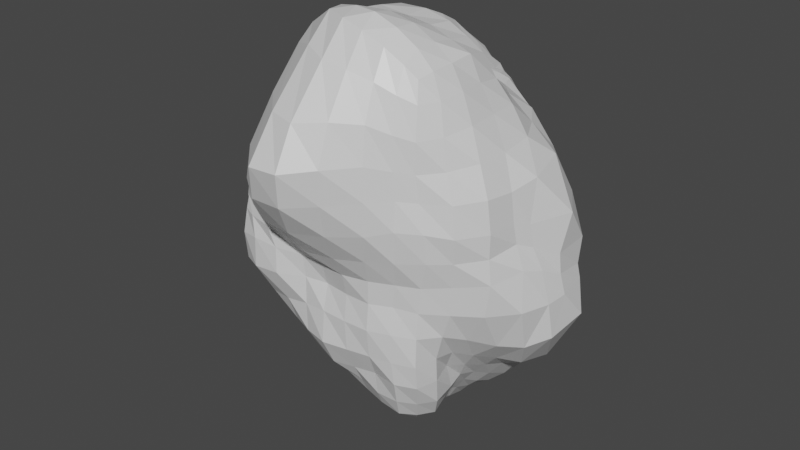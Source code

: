 # Source: rock3.blend  (saved by Blender 2.93.21; exported with 4.5.12 LTS)
import bpy
from mathutils import Matrix  # noqa: F401  (used for matrix-valued properties, if any)

bpy.ops.wm.read_factory_settings(use_empty=True)
scene = bpy.context.scene
scene.name = 'Scene'

# ---- collections
col_collection = bpy.data.collections.new('Collection'); scene.collection.children.link(col_collection)

# ---- materials (node trees are filled in below, after node groups)
mat_material = bpy.data.materials.new('Material')
mat_material.alpha_threshold = 0.0
mat_material.use_transparent_shadow = False
mat_material.line_color = (0.0, 0.0, 0.0, 1.0)

# ---- material node trees
mat_material.use_nodes = True; mat_material.node_tree.nodes.clear()
_N = mat_material.node_tree.nodes; _L = mat_material.node_tree.links
n0 = _N.new('ShaderNodeOutputMaterial'); n0.name = 'Material Output'; n0.location = (300, 300)
n1 = _N.new('ShaderNodeBsdfPrincipled'); n1.name = 'Principled BSDF'; n1.location = (10, 300)
n1.distribution = 'GGX'
n1.subsurface_method = 'BURLEY'
n1.inputs[2].default_value = 0.4
n1.inputs[3].default_value = 1.45
n1.inputs[27].default_value = (0.0, 0.0, 0.0, 1.0)
n1.inputs[28].default_value = 1.0
_L.new(n1.outputs[0], n0.inputs[0])
n0.is_active_output = True

# ---- world
world_world = bpy.data.worlds.new('World'); scene.world = world_world
world_world.use_nodes = True; world_world.node_tree.nodes.clear()
_N = world_world.node_tree.nodes; _L = world_world.node_tree.links
n0 = _N.new('ShaderNodeOutputWorld'); n0.name = 'World Output'; n0.location = (300, 300)
n1 = _N.new('ShaderNodeBackground'); n1.name = 'Background'; n1.location = (10, 300)
n1.inputs[0].default_value = (0.05088, 0.05088, 0.05088, 1.0)
_L.new(n1.outputs[0], n0.inputs[0])
n0.is_active_output = True
world_world.color = (0.05088, 0.05088, 0.05088)
world_world.use_sun_shadow = False
world_world.sun_shadow_jitter_overblur = 0.0

# ---- meshes
me_cube = bpy.data.meshes.new('Cube')
me_cube.from_pydata([(0.6469, 0.5944, 1.788), (0.7298, 0.6639, -1.691), (0.9658, -0.9582, 2.167), (0.7657, -0.6889, -1.457), (-0.7925, 0.6756, 1.859), (-1.182, 0.9658, -1.291), (-0.7505, -0.5707, 1.867), (-0.5151, -0.5144, -1.243), (0.6942, 0.7989, 1.638), (0.9373, 0.967, 1.133), (1.12, 1.049, 0.4883), (1.174, 1.059, -0.0945), (1.157, 1.079, -0.8309), (0.9913, 0.863, -1.383), (-0.6758, -0.6213, -1.073), (-0.8828, -0.8232, -0.6458), (-1.047, -1.135, -0.1035), (-1.013, -1.141, 0.4547), (-1.014, -0.9298, 0.9261), (-0.8379, -0.7551, 1.534), (1.044, -1.085, 1.675), (1.071, -1.072, 1.122), (1.129, -1.033, 0.5331), (1.007, -0.9891, -0.03425), (1.0, -1.009, -0.617), (0.9137, -0.8713, -1.138), (-0.8679, 0.8083, 1.56), (-1.017, 0.9702, 1.149), (-1.219, 0.9659, 0.5339), (-1.376, 0.9296, -0.06162), (-1.401, 1.001, -0.5903), (-1.281, 1.021, -1.003), (0.3704, 0.7943, -1.811), (-0.2524, 0.7573, -1.925), (-0.9355, 0.9659, -1.695), (0.6544, -1.022, 2.396), (0.1716, -0.9859, 2.544), (-0.4793, -0.6838, 2.309), (-0.2442, -0.5981, -1.294), (0.07487, -0.6882, -1.371), (0.4379, -0.721, -1.429), (-0.4996, 0.7159, 1.88), (-0.04655, 0.7733, 1.968), (0.4028, 0.7506, 1.915), (-0.9922, 1.307, -1.101), (-0.1871, 1.326, -1.43), (0.5238, 1.218, -1.422), (-0.769, 1.25, -0.5393), (-0.0888, 1.373, -0.6082), (0.5516, 1.342, -0.7201), (-0.7497, 1.247, -0.04437), (-0.06515, 1.424, -0.0566), (0.5031, 1.336, -0.04913), (-0.6451, 1.115, 0.503), (-0.01134, 0.8848, 0.4333), (0.509, 1.128, 0.502), (-0.5354, 1.051, 1.081), (-0.003162, 0.8493, 1.025), (0.4658, 1.039, 1.099), (-0.4789, 0.9259, 1.563), (-0.01006, 0.9695, 1.596), (0.4334, 0.9496, 1.606), (0.4876, -0.9539, -1.152), (0.04113, -0.9027, -1.103), (-0.3147, -0.7514, -1.081), (0.5205, -1.111, -0.6363), (-0.01776, -1.176, -0.6641), (-0.5098, -1.022, -0.6574), (0.5466, -1.141, -0.03542), (-0.002697, -1.095, -0.04013), (-0.535, -1.246, -0.05455), (0.6247, -1.276, 0.4855), (-0.02371, -1.384, 0.4212), (-0.6147, -1.259, 0.4352), (0.7497, -1.409, 1.145), (0.1803, -1.853, 1.087), (-0.5999, -1.485, 1.021), (0.7149, -1.338, 1.822), (0.2306, -1.708, 1.829), (-0.4117, -1.278, 1.834), (-1.26, 0.5041, -1.457), (-0.9196, -0.04112, -1.453), (-0.6844, -0.3649, -1.338), (0.6915, 0.3472, 1.857), (0.9219, 0.000291, 2.146), (1.003, -0.5559, 2.213), (-0.7681, -0.3592, 1.845), (-0.8033, -0.02362, 1.871), (-0.85, 0.4004, 1.934), (0.7439, -0.3592, -1.426), (0.7417, -0.007505, -1.485), (0.7426, 0.3739, -1.631), (1.078, 0.3554, -1.352), (0.9767, -0.04519, -1.17), (0.9799, -0.4212, -1.138), (1.564, 0.3621, -0.919), (1.316, -0.1605, -0.7996), (1.072, -0.5445, -0.6425), (1.784, 0.4959, -0.0208), (1.812, -0.08217, -0.04599), (1.48, -0.6205, -0.06019), (1.754, 0.5353, 0.3973), (1.655, -0.1555, 0.5262), (1.52, -0.6425, 0.5563), (1.331, 0.5995, 1.177), (1.609, -0.08609, 1.179), (1.502, -0.6731, 1.134), (0.8234, 0.5035, 1.69), (1.214, 0.06311, 1.718), (1.273, -0.6138, 1.735), (-0.9615, -0.4106, -1.112), (-1.223, 0.007656, -1.127), (-1.413, 0.497, -1.031), (-0.9702, -0.4173, -0.6855), (-1.228, 0.0395, -0.7087), (-1.4, 0.449, -0.6885), (-1.039, -0.5347, -0.1247), (-1.123, -0.03642, -0.1022), (-1.384, 0.4495, -0.05717), (-1.066, -0.6427, 0.4114), (-1.018, 0.02213, 0.4352), (-1.222, 0.4815, 0.5014), (-0.9955, -0.5442, 1.009), (-1.102, 0.07671, 1.09), (-1.182, 0.5777, 1.168), (-0.9582, -0.4348, 1.545), (-1.06, -0.01722, 1.594), (-1.092, 0.4776, 1.606), (-0.7231, 0.3828, -1.876), (-0.4659, -0.03463, -1.617), (-0.3082, -0.3595, -1.413), (-0.1503, 0.4316, -1.842), (-0.0259, 0.01563, -1.833), (0.09038, -0.391, -1.513), (0.3857, 0.4902, -1.833), (0.4923, 0.02311, -1.79), (0.455, -0.3749, -1.545), (0.4353, 0.4129, 2.085), (0.5395, 0.005952, 2.357), (0.6039, -0.5779, 2.489), (-0.01978, 0.4839, 2.201), (0.004891, -0.02029, 2.427), (0.07399, -0.5657, 2.526), (-0.537, 0.4414, 2.046), (-0.5302, -0.01715, 2.187), (-0.4968, -0.3798, 2.18), (-0.5913, -0.46, -1.284), (-1.094, 0.9903, -1.425), (0.8455, 0.7303, -1.604), (-0.7866, -0.6417, 1.755), (0.8432, -0.7777, -1.35), (-1.223, 1.004, -1.161), (-0.6836, -0.6083, 2.008), (0.9985, -0.8036, 2.204), (0.6239, -0.709, -1.458), (-0.8321, 0.5697, 1.907), (0.531, 0.6783, 1.859), (0.7361, 0.5415, -1.677), (0.6661, 0.7042, 1.736), (0.8062, 0.874, 1.403), (1.048, 1.04, 0.8202), (1.159, 1.044, 0.187), (1.194, 1.076, -0.4276), (1.06, 0.9691, -1.133), (-0.5847, -0.5556, -1.181), (-0.799, -0.7225, -0.8792), (-0.9536, -0.9521, -0.4081), (-1.029, -1.182, 0.2023), (-1.038, -1.054, 0.6485), (-0.9169, -0.8566, 1.206), (1.011, -1.022, 1.974), (1.043, -1.087, 1.379), (1.133, -1.08, 0.842), (1.046, -0.9964, 0.2443), (1.002, -1.003, -0.306), (0.9904, -0.9725, -0.8726), (-0.8299, 0.7376, 1.746), (-0.908, 0.8701, 1.356), (-1.14, 1.009, 0.8495), (-1.282, 0.9428, 0.2378), (-1.424, 0.9659, -0.3421), (-1.341, 1.023, -0.7952), (0.8137, 1.063, -1.405), (0.8689, 1.232, -0.7782), (0.8269, 1.308, -0.06336), (0.8249, 1.281, 0.5183), (0.7047, 1.051, 1.125), (0.5777, 0.8935, 1.618), (1.018, -0.693, -1.151), (1.046, -0.7562, -0.6189), (1.228, -0.8011, -0.05671), (1.306, -0.8729, 0.5291), (1.316, -0.9231, 1.116), (1.186, -0.8904, 1.694), (-1.4, 0.7911, -1.041), (-1.53, 0.6839, -0.6331), (-1.469, 0.6468, -0.06163), (-1.312, 0.7093, 0.5341), (-1.149, 0.7883, 1.173), (-1.012, 0.6729, 1.583), (-0.4894, -0.6791, -1.079), (-0.7044, -0.9293, -0.6524), (-0.8245, -1.244, -0.07967), (-0.8567, -1.218, 0.4527), (-0.8881, -1.158, 0.9825), (-0.7189, -0.9596, 1.668), (0.5993, 0.7318, -1.753), (0.07671, 0.7734, -1.83), (-0.631, 0.8633, -1.957), (0.8401, -0.9877, 2.27), (0.4257, -1.031, 2.496), (-0.1199, -0.8368, 2.531), (-0.3812, -0.5409, -1.264), (-0.08933, -0.6436, -1.325), (0.2537, -0.7137, -1.405), (-0.6826, 0.7003, 1.879), (-0.2514, 0.7171, 1.915), (0.2149, 0.7739, 1.945), (-1.174, 1.148, -0.9835), (-0.6235, 1.485, -1.329), (0.1691, 1.24, -1.425), (-1.101, 1.14, -0.5565), (-0.4146, 1.323, -0.5593), (0.2297, 1.425, -0.6762), (-1.081, 1.13, -0.04012), (-0.3966, 1.322, -0.04858), (0.228, 1.386, -0.0602), (-0.9483, 1.105, 0.516), (-0.31, 0.9816, 0.4557), (0.2468, 0.9158, 0.448), (-0.7911, 1.059, 1.111), (-0.2614, 0.9401, 1.045), (0.2302, 0.9087, 1.046), (-0.6805, 0.8796, 1.549), (-0.2477, 0.9866, 1.622), (0.224, 0.9318, 1.579), (0.7267, -0.9556, -1.146), (0.2508, -0.9216, -1.11), (-0.1442, -0.8369, -1.086), (0.7587, -1.074, -0.6289), (0.2659, -1.142, -0.65), (-0.2756, -1.112, -0.6624), (0.7732, -1.057, -0.02541), (0.2657, -1.128, -0.04313), (-0.248, -1.135, -0.03826), (0.8784, -1.17, 0.5078), (0.3249, -1.353, 0.4455), (-0.3155, -1.304, 0.4254), (0.9215, -1.202, 1.142), (0.4682, -1.651, 1.118), (-0.1859, -1.81, 1.057), (0.8875, -1.204, 1.735), (0.498, -1.546, 1.854), (-0.07349, -1.619, 1.834), (0.7425, -1.403, 1.477), (0.2427, -1.927, 1.442), (-0.4797, -1.526, 1.393), (0.7164, -1.383, 0.8035), (0.05778, -1.639, 0.7326), (-0.6802, -1.355, 0.6781), (0.5673, -1.164, 0.219), (-0.01465, -1.16, 0.2014), (-0.5367, -1.238, 0.2198), (0.5331, -1.157, -0.3227), (-0.01005, -1.154, -0.3203), (-0.5163, -1.126, -0.3819), (0.5008, -1.004, -0.8871), (0.003858, -1.053, -0.9391), (-0.4097, -0.8856, -0.9093), (0.456, -0.8601, -1.328), (0.0614, -0.7989, -1.252), (-0.2698, -0.6763, -1.194), (-0.4881, 0.9626, 1.337), (-0.01477, 1.017, 1.342), (0.4388, 1.003, 1.368), (-0.5785, 1.056, 0.781), (0.007634, 0.7744, 0.7126), (0.4913, 1.013, 0.7913), (-0.7143, 1.185, 0.2289), (-0.05777, 1.245, 0.2125), (0.5172, 1.256, 0.2295), (-0.7374, 1.248, -0.3002), (-0.0687, 1.31, -0.314), (0.5187, 1.367, -0.3505), (-0.8715, 1.3, -0.7555), (-0.1072, 1.365, -0.9962), (0.5489, 1.273, -1.059), (-0.9793, 1.163, -1.434), (-0.266, 1.025, -1.803), (0.4376, 1.009, -1.713), (-0.4917, 0.8426, 1.755), (-0.02109, 0.8902, 1.774), (0.4187, 0.8656, 1.77), (-0.2644, -0.4877, -1.345), (0.08146, -0.5619, -1.462), (0.4402, -0.5565, -1.493), (0.6834, -1.189, 2.144), (0.2306, -1.317, 2.275), (-0.4131, -0.9306, 2.199), (0.6264, -0.8228, 2.508), (0.1061, -0.739, 2.583), (-0.5004, -0.5131, 2.256), (-1.237, 0.8079, -1.349), (-1.081, 0.1782, -1.485), (-0.797, -0.2292, -1.405), (0.6758, 0.4655, 1.829), (0.7903, 0.1849, 1.983), (0.9907, -0.282, 2.223), (-0.762, -0.4766, 1.859), (-0.7768, -0.2134, 1.837), (-0.8343, 0.1921, 1.92), (0.7663, -0.5394, -1.456), (0.7246, -0.188, -1.419), (0.746, 0.1871, -1.566), (1.078, 0.6185, -1.383), (1.038, 0.1332, -1.254), (0.9382, -0.2232, -1.122), (1.398, 0.7581, -0.865), (1.487, 0.02058, -0.871), (1.188, -0.363, -0.7251), (1.49, 0.789, -0.09165), (1.84, 0.1428, -0.02773), (1.708, -0.3623, -0.05371), (1.427, 0.8153, 0.4432), (1.771, 0.1208, 0.3921), (1.587, -0.3273, 0.604), (1.139, 0.7921, 1.14), (1.512, 0.3532, 1.232), (1.542, -0.3752, 1.117), (0.7642, 0.6585, 1.695), (1.0, 0.3155, 1.697), (1.248, -0.2693, 1.735), (-0.8249, -0.5323, -1.088), (-1.093, -0.2317, -1.134), (-1.334, 0.2493, -1.065), (-0.9223, -0.6156, -0.6636), (-1.099, -0.1862, -0.714), (-1.312, 0.246, -0.7233), (-1.089, -0.8704, -0.1212), (-1.038, -0.2282, -0.1208), (-1.257, 0.1701, -0.07259), (-1.089, -0.949, 0.4304), (-1.012, -0.2678, 0.4156), (-1.096, 0.2642, 0.4655), (-1.011, -0.7483, 0.9663), (-1.035, -0.2197, 1.038), (-1.157, 0.3404, 1.141), (-0.9037, -0.5894, 1.527), (-1.004, -0.2369, 1.565), (-1.099, 0.2324, 1.614), (-0.8731, 0.7097, -1.908), (-0.566, 0.1804, -1.693), (-0.3706, -0.2127, -1.514), (-0.1948, 0.5681, -1.883), (-0.1004, 0.2762, -1.846), (0.0541, -0.2203, -1.661), (0.3551, 0.6442, -1.825), (0.4411, 0.2684, -1.847), (0.4839, -0.1928, -1.657), (0.4217, 0.5834, 2.015), (0.477, 0.2112, 2.169), (0.5705, -0.3029, 2.4), (-0.04606, 0.6337, 2.08), (-0.000821, 0.2536, 2.32), (0.0434, -0.3474, 2.491), (-0.5254, 0.5872, 1.978), (-0.529, 0.2095, 2.114), (-0.5163, -0.2366, 2.15), (-0.2566, 0.4487, 2.058), (-0.2938, -0.01576, 2.352), (-0.2234, -0.4711, 2.421), (0.2383, 0.4825, 2.199), (0.2783, -0.007967, 2.427), (0.3426, -0.5802, 2.545), (0.5572, 0.369, 1.969), (0.7371, 0.01107, 2.252), (0.821, -0.5612, 2.361), (0.1179, 0.4884, -1.869), (0.2656, 0.02996, -1.868), (0.2766, -0.3904, -1.561), (-0.4251, 0.3826, -1.871), (-0.2599, -0.007394, -1.688), (-0.08936, -0.3727, -1.431), (-1.023, 0.4457, -1.724), (-0.6868, -0.04856, -1.561), (-0.5095, -0.3593, -1.396), (-1.027, -0.4925, 1.33), (-1.109, 0.03426, 1.376), (-1.136, 0.5362, 1.382), (-1.032, -0.5972, 0.7011), (-1.07, 0.02249, 0.7383), (-1.248, 0.5418, 0.8347), (-1.049, -0.6064, 0.1313), (-1.031, 0.004938, 0.1659), (-1.261, 0.4349, 0.2403), (-1.013, -0.4564, -0.389), (-1.173, 0.03084, -0.4142), (-1.406, 0.4649, -0.4235), (-1.019, -0.4275, -0.9148), (-1.276, 0.01651, -0.9429), (-1.425, 0.4615, -0.8854), (-0.843, -0.3878, -1.245), (-1.099, -0.02161, -1.286), (-1.369, 0.5157, -1.195), (1.079, 0.5916, 1.495), (1.397, 0.0491, 1.463), (1.392, -0.6479, 1.434), (1.571, 0.5904, 0.7992), (1.63, -0.1878, 0.7629), (1.533, -0.656, 0.807), (1.755, 0.487, 0.1256), (1.736, -0.1075, 0.2929), (1.541, -0.6345, 0.2918), (1.876, 0.4187, -0.3478), (1.653, -0.2001, -0.5218), (1.266, -0.5848, -0.4058), (1.279, 0.3831, -1.09), (1.138, -0.07847, -0.9953), (0.9621, -0.4832, -0.8702), (0.8938, 0.3436, -1.517), (0.8475, -0.02584, -1.33), (0.8806, -0.3776, -1.32), (0.755, 0.422, 1.772), (1.05, 0.03201, 1.93), (1.144, -0.581, 2.0), (0.5917, 0.4321, -1.738), (0.6387, 0.009979, -1.65), (0.6046, -0.3618, -1.492), (-0.8612, -0.3841, 1.703), (-0.9348, -0.02253, 1.747), (-0.9844, 0.4282, 1.8), (-0.7042, 0.4055, 2.012), (-0.6729, -0.02165, 2.003), (-0.6548, -0.355, 1.989), (-0.6571, -0.2163, 1.976), (-0.6849, 0.1979, 2.02), (-0.7042, 0.5715, 1.968), (-0.981, 0.2015, 1.792), (-0.8908, -0.2229, 1.708), (-0.8309, -0.5159, 1.714), (0.6184, -0.1865, -1.546), (0.621, 0.2274, -1.716), (0.5741, 0.5937, -1.761), (1.099, -0.2754, 1.985), (0.8842, 0.248, 1.836), (0.724, 0.5604, 1.763), (0.8341, -0.198, -1.285), (0.8811, 0.153, -1.429), (0.8923, 0.5451, -1.573), (1.035, -0.2844, -0.9362), (1.215, 0.1091, -1.043), (1.22, 0.695, -1.124), (1.468, -0.3865, -0.4885), (1.82, 0.004192, -0.4467), (1.505, 0.7775, -0.4195), (1.675, -0.3267, 0.3606), (1.789, 0.1275, 0.1822), (1.478, 0.8005, 0.1545), (1.568, -0.3569, 0.8129), (1.795, 0.2477, 0.7696), (1.303, 0.8195, 0.8007), (1.419, -0.3202, 1.438), (1.227, 0.3698, 1.464), (0.951, 0.74, 1.442), (-1.274, 0.2207, -1.259), (-0.974, -0.2368, -1.281), (-0.7197, -0.4907, -1.209), (-1.341, 0.2477, -0.9107), (-1.149, -0.2304, -0.9412), (-0.9095, -0.5824, -0.893), (-1.288, 0.2394, -0.4534), (-1.057, -0.1784, -0.4001), (-1.002, -0.7123, -0.394), (-1.125, 0.2107, 0.2114), (-1.0, -0.2458, 0.1377), (-1.112, -0.9708, 0.1551), (-1.14, 0.3034, 0.7907), (-1.025, -0.2544, 0.7099), (-1.053, -0.8596, 0.6837), (-1.153, 0.293, 1.392), (-1.066, -0.2295, 1.355), (-0.9729, -0.6702, 1.264), (-0.5898, -0.2206, -1.482), (-0.8091, 0.1647, -1.626), (-1.104, 0.7901, -1.6), (-0.1571, -0.2197, -1.568), (-0.3477, 0.2221, -1.753), (-0.532, 0.5982, -2.018), (0.2827, -0.2082, -1.702), (0.182, 0.2998, -1.894), (0.08661, 0.6184, -1.849), (0.7875, -0.2916, 2.31), (0.6192, 0.1906, 2.068), (0.5529, 0.5207, 1.929), (0.3257, -0.3208, 2.443), (0.2679, 0.2538, 2.315), (0.2288, 0.634, 2.079), (-0.2819, -0.2913, 2.387), (-0.3012, 0.2512, 2.248), (-0.2397, 0.5595, 1.972), (-0.1755, -0.6252, 2.514), (0.365, -0.8027, 2.591), (0.8345, -0.8049, 2.367), (-0.06031, -1.172, 2.309), (0.4783, -1.29, 2.234), (0.8629, -1.111, 2.049), (0.2605, -0.5736, -1.5), (-0.0859, -0.5287, -1.399), (-0.4415, -0.462, -1.325), (0.219, 0.8666, 1.76), (-0.2507, 0.9007, 1.799), (-0.6767, 0.8024, 1.736), (0.09605, 1.001, -1.733), (-0.6793, 1.161, -1.757), (-1.12, 1.104, -1.221), (0.2312, 1.36, -1.055), (-0.4813, 1.393, -0.8958), (-1.16, 1.168, -0.7408), (0.2162, 1.354, -0.3301), (-0.3689, 1.266, -0.3013), (-1.1, 1.122, -0.3288), (0.2365, 1.248, 0.2198), (-0.3877, 1.285, 0.2244), (-1.014, 1.104, 0.2313), (0.2513, 0.8041, 0.7271), (-0.2616, 0.8481, 0.7288), (-0.8795, 1.118, 0.8167), (0.2197, 1.014, 1.347), (-0.2545, 1.015, 1.347), (-0.7056, 0.9451, 1.342), (-0.1107, -0.7434, -1.219), (0.25, -0.8348, -1.284), (0.6807, -0.8643, -1.359), (-0.2083, -0.9811, -0.9288), (0.254, -1.026, -0.9136), (0.7674, -1.04, -0.8883), (-0.2579, -1.134, -0.3407), (0.2621, -1.162, -0.3239), (0.7713, -1.091, -0.3099), (-0.2606, -1.16, 0.2012), (0.2761, -1.195, 0.1965), (0.8056, -1.076, 0.2278), (-0.3203, -1.568, 0.7034), (0.404, -1.541, 0.7672), (0.9216, -1.223, 0.8513), (-0.0979, -1.904, 1.412), (0.5033, -1.688, 1.473), (0.9022, -1.214, 1.412), (-0.7874, -1.106, 1.305), (-0.9316, -1.185, 0.6534), (-0.8058, -1.25, 0.2417), (-0.7587, -1.072, -0.408), (-0.6039, -0.8127, -0.8983), (-0.4207, -0.6032, -1.173), (-1.057, 0.727, 1.37), (-1.271, 0.7831, 0.8621), (-1.373, 0.6569, 0.2438), (-1.56, 0.6538, -0.3536), (-1.475, 0.7371, -0.8672), (-1.318, 0.8221, -1.175), (1.23, -0.9048, 1.397), (1.345, -0.9195, 0.8008), (1.263, -0.8265, 0.2595), (1.127, -0.7758, -0.3377), (1.046, -0.7411, -0.8742), (0.9248, -0.6034, -1.372), (0.6327, 0.9582, 1.382), (0.7701, 1.211, 0.8669), (0.8398, 1.247, 0.2092), (0.8923, 1.329, -0.3984), (0.8261, 1.149, -1.089), (0.7022, 0.8828, -1.664), (0.5559, 0.8029, 1.759), (1.113, -0.8444, 1.983), (0.6087, -0.5383, -1.481), (-0.9342, 0.6109, 1.78), (-0.7014, -0.76, 1.911), (-0.6719, -0.4801, 2.007)], [], [(577, 308, 6, 152), (576, 152, 6, 149), (575, 155, 4, 176), (574, 311, 3, 154), (573, 153, 2, 170), (572, 156, 0, 158), (571, 182, 13, 148), (570, 183, 12, 163), (569, 184, 11, 162), (568, 185, 10, 161), (567, 186, 9, 160), (566, 187, 8, 159), (565, 188, 25, 150), (564, 189, 24, 175), (563, 190, 23, 174), (562, 191, 22, 173), (561, 192, 21, 172), (560, 193, 20, 171), (559, 194, 31, 151), (558, 195, 30, 181), (557, 196, 29, 180), (556, 197, 28, 179), (555, 198, 27, 178), (554, 199, 26, 177), (553, 200, 14, 164), (552, 201, 15, 165), (551, 202, 16, 166), (550, 203, 17, 167), (549, 204, 18, 168), (548, 205, 19, 169), (547, 251, 77, 254), (546, 252, 78, 255), (545, 253, 79, 256), (544, 248, 74, 257), (543, 249, 75, 258), (542, 250, 76, 259), (541, 245, 71, 260), (540, 246, 72, 261), (539, 247, 73, 262), (538, 242, 68, 263), (537, 243, 69, 264), (536, 244, 70, 265), (535, 239, 65, 266), (534, 240, 66, 267), (533, 241, 67, 268), (532, 236, 62, 269), (531, 237, 63, 270), (530, 238, 64, 271), (529, 233, 59, 272), (528, 234, 60, 273), (527, 235, 61, 274), (526, 230, 56, 275), (525, 231, 57, 276), (524, 232, 58, 277), (523, 227, 53, 278), (522, 228, 54, 279), (521, 229, 55, 280), (520, 224, 50, 281), (519, 225, 51, 282), (518, 226, 52, 283), (517, 221, 47, 284), (516, 222, 48, 285), (515, 223, 49, 286), (514, 218, 44, 287), (513, 219, 45, 288), (512, 220, 46, 289), (511, 215, 41, 290), (510, 216, 42, 291), (509, 217, 43, 292), (508, 293, 38, 212), (507, 294, 39, 213), (506, 295, 40, 214), (505, 209, 35, 296), (504, 210, 36, 297), (503, 211, 37, 298), (502, 299, 35, 209), (501, 300, 36, 210), (500, 301, 37, 211), (499, 365, 143, 368), (498, 366, 144, 369), (497, 367, 145, 370), (496, 362, 140, 371), (495, 363, 141, 372), (494, 364, 142, 373), (493, 359, 137, 374), (492, 360, 138, 375), (491, 361, 139, 376), (490, 356, 134, 377), (489, 357, 135, 378), (488, 358, 136, 379), (487, 353, 131, 380), (486, 354, 132, 381), (485, 355, 133, 382), (484, 350, 128, 383), (483, 351, 129, 384), (482, 352, 130, 385), (481, 347, 125, 386), (480, 348, 126, 387), (479, 349, 127, 388), (478, 344, 122, 389), (477, 345, 123, 390), (476, 346, 124, 391), (475, 341, 119, 392), (474, 342, 120, 393), (473, 343, 121, 394), (472, 338, 116, 395), (471, 339, 117, 396), (470, 340, 118, 397), (469, 335, 113, 398), (468, 336, 114, 399), (467, 337, 115, 400), (466, 332, 110, 401), (465, 333, 111, 402), (464, 334, 112, 403), (463, 329, 107, 404), (462, 330, 108, 405), (461, 331, 109, 406), (460, 326, 104, 407), (459, 327, 105, 408), (458, 328, 106, 409), (457, 323, 101, 410), (456, 324, 102, 411), (455, 325, 103, 412), (454, 320, 98, 413), (453, 321, 99, 414), (452, 322, 100, 415), (451, 317, 95, 416), (450, 318, 96, 417), (449, 319, 97, 418), (448, 314, 92, 419), (447, 315, 93, 420), (446, 316, 94, 421), (445, 305, 83, 422), (444, 306, 84, 423), (443, 307, 85, 424), (442, 157, 91, 425), (441, 313, 90, 426), (440, 312, 89, 427), (439, 308, 86, 428), (438, 309, 87, 429), (437, 310, 88, 430), (436, 155, 88, 431), (435, 310, 87, 432), (434, 309, 86, 433), (367, 434, 433, 145), (144, 432, 434, 367), (432, 87, 309, 434), (366, 435, 432, 144), (143, 431, 435, 366), (431, 88, 310, 435), (365, 436, 431, 143), (41, 215, 436, 365), (215, 4, 155, 436), (349, 437, 430, 127), (126, 429, 437, 349), (429, 87, 310, 437), (348, 438, 429, 126), (125, 428, 438, 348), (428, 86, 309, 438), (347, 439, 428, 125), (19, 149, 439, 347), (149, 6, 308, 439), (358, 440, 427, 136), (135, 426, 440, 358), (426, 90, 312, 440), (357, 441, 426, 135), (134, 425, 441, 357), (425, 91, 313, 441), (356, 442, 425, 134), (32, 206, 442, 356), (206, 1, 157, 442), (331, 443, 424, 109), (108, 423, 443, 331), (423, 84, 307, 443), (330, 444, 423, 108), (107, 422, 444, 330), (422, 83, 306, 444), (329, 445, 422, 107), (8, 158, 445, 329), (158, 0, 305, 445), (312, 446, 421, 89), (90, 420, 446, 312), (420, 93, 316, 446), (313, 447, 420, 90), (91, 419, 447, 313), (419, 92, 315, 447), (157, 448, 419, 91), (1, 148, 448, 157), (148, 13, 314, 448), (316, 449, 418, 94), (93, 417, 449, 316), (417, 96, 319, 449), (315, 450, 417, 93), (92, 416, 450, 315), (416, 95, 318, 450), (314, 451, 416, 92), (13, 163, 451, 314), (163, 12, 317, 451), (319, 452, 415, 97), (96, 414, 452, 319), (414, 99, 322, 452), (318, 453, 414, 96), (95, 413, 453, 318), (413, 98, 321, 453), (317, 454, 413, 95), (12, 162, 454, 317), (162, 11, 320, 454), (322, 455, 412, 100), (99, 411, 455, 322), (411, 102, 325, 455), (321, 456, 411, 99), (98, 410, 456, 321), (410, 101, 324, 456), (320, 457, 410, 98), (11, 161, 457, 320), (161, 10, 323, 457), (325, 458, 409, 103), (102, 408, 458, 325), (408, 105, 328, 458), (324, 459, 408, 102), (101, 407, 459, 324), (407, 104, 327, 459), (323, 460, 407, 101), (10, 160, 460, 323), (160, 9, 326, 460), (328, 461, 406, 106), (105, 405, 461, 328), (405, 108, 331, 461), (327, 462, 405, 105), (104, 404, 462, 327), (404, 107, 330, 462), (326, 463, 404, 104), (9, 159, 463, 326), (159, 8, 329, 463), (303, 464, 403, 80), (81, 402, 464, 303), (402, 111, 334, 464), (304, 465, 402, 81), (82, 401, 465, 304), (401, 110, 333, 465), (146, 466, 401, 82), (7, 164, 466, 146), (164, 14, 332, 466), (334, 467, 400, 112), (111, 399, 467, 334), (399, 114, 337, 467), (333, 468, 399, 111), (110, 398, 468, 333), (398, 113, 336, 468), (332, 469, 398, 110), (14, 165, 469, 332), (165, 15, 335, 469), (337, 470, 397, 115), (114, 396, 470, 337), (396, 117, 340, 470), (336, 471, 396, 114), (113, 395, 471, 336), (395, 116, 339, 471), (335, 472, 395, 113), (15, 166, 472, 335), (166, 16, 338, 472), (340, 473, 394, 118), (117, 393, 473, 340), (393, 120, 343, 473), (339, 474, 393, 117), (116, 392, 474, 339), (392, 119, 342, 474), (338, 475, 392, 116), (16, 167, 475, 338), (167, 17, 341, 475), (343, 476, 391, 121), (120, 390, 476, 343), (390, 123, 346, 476), (342, 477, 390, 120), (119, 389, 477, 342), (389, 122, 345, 477), (341, 478, 389, 119), (17, 168, 478, 341), (168, 18, 344, 478), (346, 479, 388, 124), (123, 387, 479, 346), (387, 126, 349, 479), (345, 480, 387, 123), (122, 386, 480, 345), (386, 125, 348, 480), (344, 481, 386, 122), (18, 169, 481, 344), (169, 19, 347, 481), (304, 482, 385, 82), (81, 384, 482, 304), (384, 129, 352, 482), (303, 483, 384, 81), (80, 383, 483, 303), (383, 128, 351, 483), (302, 484, 383, 80), (5, 147, 484, 302), (147, 34, 350, 484), (352, 485, 382, 130), (129, 381, 485, 352), (381, 132, 355, 485), (351, 486, 381, 129), (128, 380, 486, 351), (380, 131, 354, 486), (350, 487, 380, 128), (34, 208, 487, 350), (208, 33, 353, 487), (355, 488, 379, 133), (132, 378, 488, 355), (378, 135, 358, 488), (354, 489, 378, 132), (131, 377, 489, 354), (377, 134, 357, 489), (353, 490, 377, 131), (33, 207, 490, 353), (207, 32, 356, 490), (307, 491, 376, 85), (84, 375, 491, 307), (375, 138, 361, 491), (306, 492, 375, 84), (83, 374, 492, 306), (374, 137, 360, 492), (305, 493, 374, 83), (0, 156, 493, 305), (156, 43, 359, 493), (361, 494, 373, 139), (138, 372, 494, 361), (372, 141, 364, 494), (360, 495, 372, 138), (137, 371, 495, 360), (371, 140, 363, 495), (359, 496, 371, 137), (43, 217, 496, 359), (217, 42, 362, 496), (364, 497, 370, 142), (141, 369, 497, 364), (369, 144, 367, 497), (363, 498, 369, 141), (140, 368, 498, 363), (368, 143, 366, 498), (362, 499, 368, 140), (42, 216, 499, 362), (216, 41, 365, 499), (300, 500, 211, 36), (142, 370, 500, 300), (370, 145, 301, 500), (299, 501, 210, 35), (139, 373, 501, 299), (373, 142, 300, 501), (153, 502, 209, 2), (85, 376, 502, 153), (376, 139, 299, 502), (253, 503, 298, 79), (78, 297, 503, 253), (297, 36, 211, 503), (252, 504, 297, 78), (77, 296, 504, 252), (296, 35, 210, 504), (251, 505, 296, 77), (20, 170, 505, 251), (170, 2, 209, 505), (294, 506, 214, 39), (133, 379, 506, 294), (379, 136, 295, 506), (293, 507, 213, 38), (130, 382, 507, 293), (382, 133, 294, 507), (146, 508, 212, 7), (82, 385, 508, 146), (385, 130, 293, 508), (235, 509, 292, 61), (60, 291, 509, 235), (291, 42, 217, 509), (234, 510, 291, 60), (59, 290, 510, 234), (290, 41, 216, 510), (233, 511, 290, 59), (26, 176, 511, 233), (176, 4, 215, 511), (207, 512, 289, 32), (33, 288, 512, 207), (288, 45, 220, 512), (208, 513, 288, 33), (34, 287, 513, 208), (287, 44, 219, 513), (147, 514, 287, 34), (5, 151, 514, 147), (151, 31, 218, 514), (220, 515, 286, 46), (45, 285, 515, 220), (285, 48, 223, 515), (219, 516, 285, 45), (44, 284, 516, 219), (284, 47, 222, 516), (218, 517, 284, 44), (31, 181, 517, 218), (181, 30, 221, 517), (223, 518, 283, 49), (48, 282, 518, 223), (282, 51, 226, 518), (222, 519, 282, 48), (47, 281, 519, 222), (281, 50, 225, 519), (221, 520, 281, 47), (30, 180, 520, 221), (180, 29, 224, 520), (226, 521, 280, 52), (51, 279, 521, 226), (279, 54, 229, 521), (225, 522, 279, 51), (50, 278, 522, 225), (278, 53, 228, 522), (224, 523, 278, 50), (29, 179, 523, 224), (179, 28, 227, 523), (229, 524, 277, 55), (54, 276, 524, 229), (276, 57, 232, 524), (228, 525, 276, 54), (53, 275, 525, 228), (275, 56, 231, 525), (227, 526, 275, 53), (28, 178, 526, 227), (178, 27, 230, 526), (232, 527, 274, 58), (57, 273, 527, 232), (273, 60, 235, 527), (231, 528, 273, 57), (56, 272, 528, 231), (272, 59, 234, 528), (230, 529, 272, 56), (27, 177, 529, 230), (177, 26, 233, 529), (213, 530, 271, 38), (39, 270, 530, 213), (270, 63, 238, 530), (214, 531, 270, 39), (40, 269, 531, 214), (269, 62, 237, 531), (154, 532, 269, 40), (3, 150, 532, 154), (150, 25, 236, 532), (238, 533, 268, 64), (63, 267, 533, 238), (267, 66, 241, 533), (237, 534, 267, 63), (62, 266, 534, 237), (266, 65, 240, 534), (236, 535, 266, 62), (25, 175, 535, 236), (175, 24, 239, 535), (241, 536, 265, 67), (66, 264, 536, 241), (264, 69, 244, 536), (240, 537, 264, 66), (65, 263, 537, 240), (263, 68, 243, 537), (239, 538, 263, 65), (24, 174, 538, 239), (174, 23, 242, 538), (244, 539, 262, 70), (69, 261, 539, 244), (261, 72, 247, 539), (243, 540, 261, 69), (68, 260, 540, 243), (260, 71, 246, 540), (242, 541, 260, 68), (23, 173, 541, 242), (173, 22, 245, 541), (247, 542, 259, 73), (72, 258, 542, 247), (258, 75, 250, 542), (246, 543, 258, 72), (71, 257, 543, 246), (257, 74, 249, 543), (245, 544, 257, 71), (22, 172, 544, 245), (172, 21, 248, 544), (250, 545, 256, 76), (75, 255, 545, 250), (255, 78, 253, 545), (249, 546, 255, 75), (74, 254, 546, 249), (254, 77, 252, 546), (248, 547, 254, 74), (21, 171, 547, 248), (171, 20, 251, 547), (204, 548, 169, 18), (76, 256, 548, 204), (256, 79, 205, 548), (203, 549, 168, 17), (73, 259, 549, 203), (259, 76, 204, 549), (202, 550, 167, 16), (70, 262, 550, 202), (262, 73, 203, 550), (201, 551, 166, 15), (67, 265, 551, 201), (265, 70, 202, 551), (200, 552, 165, 14), (64, 268, 552, 200), (268, 67, 201, 552), (212, 553, 164, 7), (38, 271, 553, 212), (271, 64, 200, 553), (198, 554, 177, 27), (124, 388, 554, 198), (388, 127, 199, 554), (197, 555, 178, 28), (121, 391, 555, 197), (391, 124, 198, 555), (196, 556, 179, 29), (118, 394, 556, 196), (394, 121, 197, 556), (195, 557, 180, 30), (115, 397, 557, 195), (397, 118, 196, 557), (194, 558, 181, 31), (112, 400, 558, 194), (400, 115, 195, 558), (302, 559, 151, 5), (80, 403, 559, 302), (403, 112, 194, 559), (192, 560, 171, 21), (106, 406, 560, 192), (406, 109, 193, 560), (191, 561, 172, 22), (103, 409, 561, 191), (409, 106, 192, 561), (190, 562, 173, 23), (100, 412, 562, 190), (412, 103, 191, 562), (189, 563, 174, 24), (97, 415, 563, 189), (415, 100, 190, 563), (188, 564, 175, 25), (94, 418, 564, 188), (418, 97, 189, 564), (311, 565, 150, 3), (89, 421, 565, 311), (421, 94, 188, 565), (186, 566, 159, 9), (58, 274, 566, 186), (274, 61, 187, 566), (185, 567, 160, 10), (55, 277, 567, 185), (277, 58, 186, 567), (184, 568, 161, 11), (52, 280, 568, 184), (280, 55, 185, 568), (183, 569, 162, 12), (49, 283, 569, 183), (283, 52, 184, 569), (182, 570, 163, 13), (46, 286, 570, 182), (286, 49, 183, 570), (206, 571, 148, 1), (32, 289, 571, 206), (289, 46, 182, 571), (187, 572, 158, 8), (61, 292, 572, 187), (292, 43, 156, 572), (193, 573, 170, 20), (109, 424, 573, 193), (424, 85, 153, 573), (295, 574, 154, 40), (136, 427, 574, 295), (427, 89, 311, 574), (199, 575, 176, 26), (127, 430, 575, 199), (430, 88, 155, 575), (205, 576, 149, 19), (79, 298, 576, 205), (298, 37, 152, 576), (301, 577, 152, 37), (145, 433, 577, 301), (433, 86, 308, 577)])
_uv = me_cube.uv_layers.new(name='UVMap')
_uv.uv.foreach_set('vector', [0.8438, 0.7188, 0.875, 0.7188, 0.875, 0.75, 0.8438, 0.75, 0.6071, 0.9688, 0.625, 0.9688, 0.625, 1.0, 0.6071, 1.0, 0.6071, 0.2188, 0.625, 0.2188, 0.625, 0.25, 0.6071, 0.25, 0.3438, 0.7188, 0.375, 0.7188, 0.375, 0.75, 0.3438, 0.75, 0.6071, 0.7188, 0.625, 0.7188, 0.625, 0.75, 0.6071, 0.75, 0.6071, 0.4688, 0.625, 0.4688, 0.625, 0.5, 0.6071, 0.5, 0.3929, 0.4688, 0.4107, 0.4688, 0.4107, 0.5, 0.3929, 0.5, 0.4286, 0.4688, 0.4464, 0.4688, 0.4464, 0.5, 0.4286, 0.5, 0.4643, 0.4688, 0.4821, 0.4688, 0.4821, 0.5, 0.4643, 0.5, 0.5, 0.4688, 0.5179, 0.4688, 0.5179, 0.5, 0.5, 0.5, 0.5357, 0.4688, 0.5536, 0.4688, 0.5536, 0.5, 0.5357, 0.5, 0.5714, 0.4688, 0.5893, 0.4688, 0.5893, 0.5, 0.5714, 0.5, 0.3929, 0.7188, 0.4107, 0.7188, 0.4107, 0.75, 0.3929, 0.75, 0.4286, 0.7188, 0.4464, 0.7188, 0.4464, 0.75, 0.4286, 0.75, 0.4643, 0.7188, 0.4821, 0.7188, 0.4821, 0.75, 0.4643, 0.75, 0.5, 0.7188, 0.5179, 0.7188, 0.5179, 0.75, 0.5, 0.75, 0.5357, 0.7188, 0.5536, 0.7188, 0.5536, 0.75, 0.5357, 0.75, 0.5714, 0.7188, 0.5893, 0.7188, 0.5893, 0.75, 0.5714, 0.75, 0.3929, 0.2188, 0.4107, 0.2188, 0.4107, 0.25, 0.3929, 0.25, 0.4286, 0.2188, 0.4464, 0.2188, 0.4464, 0.25, 0.4286, 0.25, 0.4643, 0.2188, 0.4821, 0.2188, 0.4821, 0.25, 0.4643, 0.25, 0.5, 0.2188, 0.5179, 0.2188, 0.5179, 0.25, 0.5, 0.25, 0.5357, 0.2188, 0.5536, 0.2188, 0.5536, 0.25, 0.5357, 0.25, 0.5714, 0.2188, 0.5893, 0.2188, 0.5893, 0.25, 0.5714, 0.25, 0.3929, 0.9688, 0.4107, 0.9688, 0.4107, 1.0, 0.3929, 1.0, 0.4286, 0.9688, 0.4464, 0.9688, 0.4464, 1.0, 0.4286, 1.0, 0.4643, 0.9688, 0.4821, 0.9688, 0.4821, 1.0, 0.4643, 1.0, 0.5, 0.9688, 0.5179, 0.9688, 0.5179, 1.0, 0.5, 1.0, 0.5357, 0.9688, 0.5536, 0.9688, 0.5536, 1.0, 0.5357, 1.0, 0.5714, 0.9688, 0.5893, 0.9688, 0.5893, 1.0, 0.5714, 1.0, 0.5714, 0.7812, 0.5893, 0.7812, 0.5893, 0.8125, 0.5714, 0.8125, 0.5714, 0.8438, 0.5893, 0.8438, 0.5893, 0.875, 0.5714, 0.875, 0.5714, 0.9062, 0.5893, 0.9062, 0.5893, 0.9375, 0.5714, 0.9375, 0.5357, 0.7812, 0.5536, 0.7812, 0.5536, 0.8125, 0.5357, 0.8125, 0.5357, 0.8438, 0.5536, 0.8438, 0.5536, 0.875, 0.5357, 0.875, 0.5357, 0.9062, 0.5536, 0.9062, 0.5536, 0.9375, 0.5357, 0.9375, 0.5, 0.7812, 0.5179, 0.7812, 0.5179, 0.8125, 0.5, 0.8125, 0.5, 0.8438, 0.5179, 0.8438, 0.5179, 0.875, 0.5, 0.875, 0.5, 0.9062, 0.5179, 0.9062, 0.5179, 0.9375, 0.5, 0.9375, 0.4643, 0.7812, 0.4821, 0.7812, 0.4821, 0.8125, 0.4643, 0.8125, 0.4643, 0.8438, 0.4821, 0.8438, 0.4821, 0.875, 0.4643, 0.875, 0.4643, 0.9062, 0.4821, 0.9062, 0.4821, 0.9375, 0.4643, 0.9375, 0.4286, 0.7812, 0.4464, 0.7812, 0.4464, 0.8125, 0.4286, 0.8125, 0.4286, 0.8438, 0.4464, 0.8438, 0.4464, 0.875, 0.4286, 0.875, 0.4286, 0.9062, 0.4464, 0.9062, 0.4464, 0.9375, 0.4286, 0.9375, 0.3929, 0.7812, 0.4107, 0.7812, 0.4107, 0.8125, 0.3929, 0.8125, 0.3929, 0.8438, 0.4107, 0.8438, 0.4107, 0.875, 0.3929, 0.875, 0.3929, 0.9062, 0.4107, 0.9062, 0.4107, 0.9375, 0.3929, 0.9375, 0.5714, 0.2812, 0.5893, 0.2812, 0.5893, 0.3125, 0.5714, 0.3125, 0.5714, 0.3438, 0.5893, 0.3438, 0.5893, 0.375, 0.5714, 0.375, 0.5714, 0.4062, 0.5893, 0.4062, 0.5893, 0.4375, 0.5714, 0.4375, 0.5357, 0.2812, 0.5536, 0.2812, 0.5536, 0.3125, 0.5357, 0.3125, 0.5357, 0.3438, 0.5536, 0.3438, 0.5536, 0.375, 0.5357, 0.375, 0.5357, 0.4062, 0.5536, 0.4062, 0.5536, 0.4375, 0.5357, 0.4375, 0.5, 0.2812, 0.5179, 0.2812, 0.5179, 0.3125, 0.5, 0.3125, 0.5, 0.3438, 0.5179, 0.3438, 0.5179, 0.375, 0.5, 0.375, 0.5, 0.4062, 0.5179, 0.4062, 0.5179, 0.4375, 0.5, 0.4375, 0.4643, 0.2812, 0.4821, 0.2812, 0.4821, 0.3125, 0.4643, 0.3125, 0.4643, 0.3438, 0.4821, 0.3438, 0.4821, 0.375, 0.4643, 0.375, 0.4643, 0.4062, 0.4821, 0.4062, 0.4821, 0.4375, 0.4643, 0.4375, 0.4286, 0.2812, 0.4464, 0.2812, 0.4464, 0.3125, 0.4286, 0.3125, 0.4286, 0.3438, 0.4464, 0.3438, 0.4464, 0.375, 0.4286, 0.375, 0.4286, 0.4062, 0.4464, 0.4062, 0.4464, 0.4375, 0.4286, 0.4375, 0.3929, 0.2812, 0.4107, 0.2812, 0.4107, 0.3125, 0.3929, 0.3125, 0.3929, 0.3438, 0.4107, 0.3438, 0.4107, 0.375, 0.3929, 0.375, 0.3929, 0.4062, 0.4107, 0.4062, 0.4107, 0.4375, 0.3929, 0.4375, 0.6071, 0.2812, 0.625, 0.2812, 0.625, 0.3125, 0.6071, 0.3125, 0.6071, 0.3438, 0.625, 0.3438, 0.625, 0.375, 0.6071, 0.375, 0.6071, 0.4062, 0.625, 0.4062, 0.625, 0.4375, 0.6071, 0.4375, 0.1562, 0.7188, 0.1875, 0.7188, 0.1875, 0.75, 0.1562, 0.75, 0.2188, 0.7188, 0.25, 0.7188, 0.25, 0.75, 0.2188, 0.75, 0.2812, 0.7188, 0.3125, 0.7188, 0.3125, 0.75, 0.2812, 0.75, 0.6071, 0.7812, 0.625, 0.7812, 0.625, 0.8125, 0.6071, 0.8125, 0.6071, 0.8438, 0.625, 0.8438, 0.625, 0.875, 0.6071, 0.875, 0.6071, 0.9062, 0.625, 0.9062, 0.625, 0.9375, 0.6071, 0.9375, 0.6562, 0.7188, 0.6875, 0.7188, 0.6875, 0.75, 0.6562, 0.75, 0.7188, 0.7188, 0.75, 0.7188, 0.75, 0.75, 0.7188, 0.75, 0.7812, 0.7188, 0.8125, 0.7188, 0.8125, 0.75, 0.7812, 0.75, 0.7812, 0.5312, 0.8125, 0.5312, 0.8125, 0.5625, 0.7812, 0.5625, 0.7812, 0.5938, 0.8125, 0.5938, 0.8125, 0.625, 0.7812, 0.625, 0.7812, 0.6562, 0.8125, 0.6562, 0.8125, 0.6875, 0.7812, 0.6875, 0.7188, 0.5312, 0.75, 0.5312, 0.75, 0.5625, 0.7188, 0.5625, 0.7188, 0.5938, 0.75, 0.5938, 0.75, 0.625, 0.7188, 0.625, 0.7188, 0.6562, 0.75, 0.6562, 0.75, 0.6875, 0.7188, 0.6875, 0.6562, 0.5312, 0.6875, 0.5312, 0.6875, 0.5625, 0.6562, 0.5625, 0.6562, 0.5938, 0.6875, 0.5938, 0.6875, 0.625, 0.6562, 0.625, 0.6562, 0.6562, 0.6875, 0.6562, 0.6875, 0.6875, 0.6562, 0.6875, 0.2812, 0.5312, 0.3125, 0.5312, 0.3125, 0.5625, 0.2812, 0.5625, 0.2812, 0.5938, 0.3125, 0.5938, 0.3125, 0.625, 0.2812, 0.625, 0.2812, 0.6562, 0.3125, 0.6562, 0.3125, 0.6875, 0.2812, 0.6875, 0.2188, 0.5312, 0.25, 0.5312, 0.25, 0.5625, 0.2188, 0.5625, 0.2188, 0.5938, 0.25, 0.5938, 0.25, 0.625, 0.2187, 0.625, 0.2188, 0.6562, 0.25, 0.6562, 0.25, 0.6875, 0.2188, 0.6875, 0.1562, 0.5312, 0.1875, 0.5312, 0.1875, 0.5625, 0.1562, 0.5625, 0.1562, 0.5938, 0.1875, 0.5938, 0.1875, 0.625, 0.1562, 0.625, 0.1562, 0.6562, 0.1875, 0.6562, 0.1875, 0.6875, 0.1562, 0.6875, 0.5714, 0.03125, 0.5893, 0.03125, 0.5893, 0.0625, 0.5714, 0.0625, 0.5714, 0.09375, 0.5893, 0.09375, 0.5893, 0.125, 0.5714, 0.125, 0.5714, 0.1562, 0.5893, 0.1562, 0.5893, 0.1875, 0.5714, 0.1875, 0.5357, 0.03125, 0.5536, 0.03125, 0.5536, 0.0625, 0.5357, 0.0625, 0.5357, 0.09375, 0.5536, 0.09375, 0.5536, 0.125, 0.5357, 0.125, 0.5357, 0.1562, 0.5536, 0.1562, 0.5536, 0.1875, 0.5357, 0.1875, 0.5, 0.03125, 0.5179, 0.03125, 0.5179, 0.0625, 0.5, 0.0625, 0.5, 0.09375, 0.5179, 0.09375, 0.5179, 0.125, 0.5, 0.125, 0.5, 0.1562, 0.5179, 0.1562, 0.5179, 0.1875, 0.5, 0.1875, 0.4643, 0.03125, 0.4821, 0.03125, 0.4821, 0.0625, 0.4643, 0.0625, 0.4643, 0.09375, 0.4821, 0.09375, 0.4821, 0.125, 0.4643, 0.125, 0.4643, 0.1562, 0.4821, 0.1562, 0.4821, 0.1875, 0.4643, 0.1875, 0.4286, 0.03125, 0.4464, 0.03125, 0.4464, 0.0625, 0.4286, 0.0625, 0.4286, 0.09375, 0.4464, 0.09375, 0.4464, 0.125, 0.4286, 0.125, 0.4286, 0.1562, 0.4464, 0.1562, 0.4464, 0.1875, 0.4286, 0.1875, 0.3929, 0.03125, 0.4107, 0.03125, 0.4107, 0.0625, 0.3929, 0.0625, 0.3929, 0.09375, 0.4107, 0.09375, 0.4107, 0.125, 0.3929, 0.125, 0.3929, 0.1562, 0.4107, 0.1562, 0.4107, 0.1875, 0.3929, 0.1875, 0.5714, 0.5312, 0.5893, 0.5312, 0.5893, 0.5625, 0.5714, 0.5625, 0.5714, 0.5938, 0.5893, 0.5938, 0.5893, 0.625, 0.5714, 0.625, 0.5714, 0.6562, 0.5893, 0.6562, 0.5893, 0.6875, 0.5714, 0.6875, 0.5357, 0.5312, 0.5536, 0.5312, 0.5536, 0.5625, 0.5357, 0.5625, 0.5357, 0.5938, 0.5536, 0.5938, 0.5536, 0.625, 0.5357, 0.625, 0.5357, 0.6562, 0.5536, 0.6562, 0.5536, 0.6875, 0.5357, 0.6875, 0.5, 0.5312, 0.5179, 0.5312, 0.5179, 0.5625, 0.5, 0.5625, 0.5, 0.5938, 0.5179, 0.5938, 0.5179, 0.625, 0.5, 0.625, 0.5, 0.6562, 0.5179, 0.6562, 0.5179, 0.6875, 0.5, 0.6875, 0.4643, 0.5312, 0.4821, 0.5312, 0.4821, 0.5625, 0.4643, 0.5625, 0.4643, 0.5938, 0.4821, 0.5938, 0.4821, 0.625, 0.4643, 0.625, 0.4643, 0.6562, 0.4821, 0.6562, 0.4821, 0.6875, 0.4643, 0.6875, 0.4286, 0.5312, 0.4464, 0.5312, 0.4464, 0.5625, 0.4286, 0.5625, 0.4286, 0.5938, 0.4464, 0.5938, 0.4464, 0.625, 0.4286, 0.625, 0.4286, 0.6562, 0.4464, 0.6562, 0.4464, 0.6875, 0.4286, 0.6875, 0.3929, 0.5312, 0.4107, 0.5312, 0.4107, 0.5625, 0.3929, 0.5625, 0.3929, 0.5938, 0.4107, 0.5938, 0.4107, 0.625, 0.3929, 0.625, 0.3929, 0.6562, 0.4107, 0.6562, 0.4107, 0.6875, 0.3929, 0.6875, 0.6071, 0.5312, 0.625, 0.5312, 0.625, 0.5625, 0.6071, 0.5625, 0.6071, 0.5938, 0.625, 0.5938, 0.625, 0.625, 0.6071, 0.625, 0.6071, 0.6562, 0.625, 0.6562, 0.625, 0.6875, 0.6071, 0.6875, 0.3438, 0.5312, 0.375, 0.5312, 0.375, 0.5625, 0.3438, 0.5625, 0.3438, 0.5938, 0.375, 0.5938, 0.375, 0.625, 0.3438, 0.625, 0.3438, 0.6562, 0.375, 0.6562, 0.375, 0.6875, 0.3438, 0.6875, 0.6071, 0.03125, 0.625, 0.03125, 0.625, 0.0625, 0.6071, 0.0625, 0.6071, 0.09375, 0.625, 0.09375, 0.625, 0.125, 0.6071, 0.125, 0.6071, 0.1562, 0.625, 0.1562, 0.625, 0.1875, 0.6071, 0.1875, 0.8438, 0.5312, 0.875, 0.5312, 0.875, 0.5625, 0.8438, 0.5625, 0.8438, 0.5938, 0.875, 0.5938, 0.875, 0.625, 0.8438, 0.625, 0.8438, 0.6562, 0.875, 0.6562, 0.875, 0.6875, 0.8438, 0.6875, 0.8125, 0.6562, 0.8438, 0.6562, 0.8438, 0.6875, 0.8125, 0.6875, 0.8125, 0.625, 0.8438, 0.625, 0.8438, 0.6562, 0.8125, 0.6562, 0.8438, 0.625, 0.875, 0.625, 0.875, 0.6562, 0.8438, 0.6562, 0.8125, 0.5938, 0.8438, 0.5938, 0.8438, 0.625, 0.8125, 0.625, 0.8125, 0.5625, 0.8438, 0.5625, 0.8438, 0.5938, 0.8125, 0.5938, 0.8438, 0.5625, 0.875, 0.5625, 0.875, 0.5938, 0.8438, 0.5938, 0.8125, 0.5312, 0.8438, 0.5312, 0.8438, 0.5625, 0.8125, 0.5625, 0.8125, 0.5, 0.8438, 0.5, 0.8438, 0.5312, 0.8125, 0.5312, 0.8438, 0.5, 0.875, 0.5, 0.875, 0.5312, 0.8438, 0.5312, 0.5893, 0.1562, 0.6071, 0.1562, 0.6071, 0.1875, 0.5893, 0.1875, 0.5893, 0.125, 0.6071, 0.125, 0.6071, 0.1562, 0.5893, 0.1562, 0.6071, 0.125, 0.625, 0.125, 0.625, 0.1562, 0.6071, 0.1562, 0.5893, 0.09375, 0.6071, 0.09375, 0.6071, 0.125, 0.5893, 0.125, 0.5893, 0.0625, 0.6071, 0.0625, 0.6071, 0.09375, 0.5893, 0.09375, 0.6071, 0.0625, 0.625, 0.0625, 0.625, 0.09375, 0.6071, 0.09375, 0.5893, 0.03125, 0.6071, 0.03125, 0.6071, 0.0625, 0.5893, 0.0625, 0.5893, 0.0, 0.6071, 0.0, 0.6071, 0.03125, 0.5893, 0.03125, 0.6071, 0.0, 0.625, 0.0, 0.625, 0.03125, 0.6071, 0.03125, 0.3125, 0.6562, 0.3438, 0.6562, 0.3438, 0.6875, 0.3125, 0.6875, 0.3125, 0.625, 0.3438, 0.625, 0.3438, 0.6562, 0.3125, 0.6562, 0.3438, 0.625, 0.375, 0.625, 0.375, 0.6562, 0.3438, 0.6562, 0.3125, 0.5938, 0.3438, 0.5938, 0.3438, 0.625, 0.3125, 0.625, 0.3125, 0.5625, 0.3438, 0.5625, 0.3438, 0.5938, 0.3125, 0.5938, 0.3438, 0.5625, 0.375, 0.5625, 0.375, 0.5938, 0.3438, 0.5938, 0.3125, 0.5312, 0.3438, 0.5312, 0.3438, 0.5625, 0.3125, 0.5625, 0.3125, 0.5, 0.3438, 0.5, 0.3438, 0.5312, 0.3125, 0.5312, 0.3438, 0.5, 0.375, 0.5, 0.375, 0.5312, 0.3438, 0.5312, 0.5893, 0.6562, 0.6071, 0.6562, 0.6071, 0.6875, 0.5893, 0.6875, 0.5893, 0.625, 0.6071, 0.625, 0.6071, 0.6562, 0.5893, 0.6562, 0.6071, 0.625, 0.625, 0.625, 0.625, 0.6562, 0.6071, 0.6562, 0.5893, 0.5938, 0.6071, 0.5938, 0.6071, 0.625, 0.5893, 0.625, 0.5893, 0.5625, 0.6071, 0.5625, 0.6071, 0.5938, 0.5893, 0.5938, 0.6071, 0.5625, 0.625, 0.5625, 0.625, 0.5938, 0.6071, 0.5938, 0.5893, 0.5312, 0.6071, 0.5312, 0.6071, 0.5625, 0.5893, 0.5625, 0.5893, 0.5, 0.6071, 0.5, 0.6071, 0.5312, 0.5893, 0.5312, 0.6071, 0.5, 0.625, 0.5, 0.625, 0.5312, 0.6071, 0.5312, 0.375, 0.6562, 0.3929, 0.6562, 0.3929, 0.6875, 0.375, 0.6875, 0.375, 0.625, 0.3929, 0.625, 0.3929, 0.6562, 0.375, 0.6562, 0.3929, 0.625, 0.4107, 0.625, 0.4107, 0.6562, 0.3929, 0.6562, 0.375, 0.5938, 0.3929, 0.5938, 0.3929, 0.625, 0.375, 0.625, 0.375, 0.5625, 0.3929, 0.5625, 0.3929, 0.5938, 0.375, 0.5938, 0.3929, 0.5625, 0.4107, 0.5625, 0.4107, 0.5938, 0.3929, 0.5938, 0.375, 0.5312, 0.3929, 0.5312, 0.3929, 0.5625, 0.375, 0.5625, 0.375, 0.5, 0.3929, 0.5, 0.3929, 0.5312, 0.375, 0.5312, 0.3929, 0.5, 0.4107, 0.5, 0.4107, 0.5312, 0.3929, 0.5312, 0.4107, 0.6562, 0.4286, 0.6562, 0.4286, 0.6875, 0.4107, 0.6875, 0.4107, 0.625, 0.4286, 0.625, 0.4286, 0.6562, 0.4107, 0.6562, 0.4286, 0.625, 0.4464, 0.625, 0.4464, 0.6562, 0.4286, 0.6562, 0.4107, 0.5938, 0.4286, 0.5938, 0.4286, 0.625, 0.4107, 0.625, 0.4107, 0.5625, 0.4286, 0.5625, 0.4286, 0.5938, 0.4107, 0.5938, 0.4286, 0.5625, 0.4464, 0.5625, 0.4464, 0.5938, 0.4286, 0.5938, 0.4107, 0.5312, 0.4286, 0.5312, 0.4286, 0.5625, 0.4107, 0.5625, 0.4107, 0.5, 0.4286, 0.5, 0.4286, 0.5312, 0.4107, 0.5312, 0.4286, 0.5, 0.4464, 0.5, 0.4464, 0.5312, 0.4286, 0.5312, 0.4464, 0.6562, 0.4643, 0.6562, 0.4643, 0.6875, 0.4464, 0.6875, 0.4464, 0.625, 0.4643, 0.625, 0.4643, 0.6562, 0.4464, 0.6562, 0.4643, 0.625, 0.4821, 0.625, 0.4821, 0.6562, 0.4643, 0.6562, 0.4464, 0.5938, 0.4643, 0.5938, 0.4643, 0.625, 0.4464, 0.625, 0.4464, 0.5625, 0.4643, 0.5625, 0.4643, 0.5938, 0.4464, 0.5938, 0.4643, 0.5625, 0.4821, 0.5625, 0.4821, 0.5938, 0.4643, 0.5938, 0.4464, 0.5312, 0.4643, 0.5312, 0.4643, 0.5625, 0.4464, 0.5625, 0.4464, 0.5, 0.4643, 0.5, 0.4643, 0.5312, 0.4464, 0.5312, 0.4643, 0.5, 0.4821, 0.5, 0.4821, 0.5312, 0.4643, 0.5312, 0.4821, 0.6562, 0.5, 0.6562, 0.5, 0.6875, 0.4821, 0.6875, 0.4821, 0.625, 0.5, 0.625, 0.5, 0.6562, 0.4821, 0.6562, 0.5, 0.625, 0.5179, 0.625, 0.5179, 0.6562, 0.5, 0.6562, 0.4821, 0.5938, 0.5, 0.5938, 0.5, 0.625, 0.4821, 0.625, 0.4821, 0.5625, 0.5, 0.5625, 0.5, 0.5938, 0.4821, 0.5938, 0.5, 0.5625, 0.5179, 0.5625, 0.5179, 0.5938, 0.5, 0.5938, 0.4821, 0.5312, 0.5, 0.5312, 0.5, 0.5625, 0.4821, 0.5625, 0.4821, 0.5, 0.5, 0.5, 0.5, 0.5312, 0.4821, 0.5312, 0.5, 0.5, 0.5179, 0.5, 0.5179, 0.5312, 0.5, 0.5312, 0.5179, 0.6562, 0.5357, 0.6562, 0.5357, 0.6875, 0.5179, 0.6875, 0.5179, 0.625, 0.5357, 0.625, 0.5357, 0.6562, 0.5179, 0.6562, 0.5357, 0.625, 0.5536, 0.625, 0.5536, 0.6562, 0.5357, 0.6562, 0.5179, 0.5938, 0.5357, 0.5938, 0.5357, 0.625, 0.5179, 0.625, 0.5179, 0.5625, 0.5357, 0.5625, 0.5357, 0.5938, 0.5179, 0.5938, 0.5357, 0.5625, 0.5536, 0.5625, 0.5536, 0.5938, 0.5357, 0.5938, 0.5179, 0.5312, 0.5357, 0.5312, 0.5357, 0.5625, 0.5179, 0.5625, 0.5179, 0.5, 0.5357, 0.5, 0.5357, 0.5312, 0.5179, 0.5312, 0.5357, 0.5, 0.5536, 0.5, 0.5536, 0.5312, 0.5357, 0.5312, 0.5536, 0.6562, 0.5714, 0.6562, 0.5714, 0.6875, 0.5536, 0.6875, 0.5536, 0.625, 0.5714, 0.625, 0.5714, 0.6562, 0.5536, 0.6562, 0.5714, 0.625, 0.5893, 0.625, 0.5893, 0.6562, 0.5714, 0.6562, 0.5536, 0.5938, 0.5714, 0.5938, 0.5714, 0.625, 0.5536, 0.625, 0.5536, 0.5625, 0.5714, 0.5625, 0.5714, 0.5938, 0.5536, 0.5938, 0.5714, 0.5625, 0.5893, 0.5625, 0.5893, 0.5938, 0.5714, 0.5938, 0.5536, 0.5312, 0.5714, 0.5312, 0.5714, 0.5625, 0.5536, 0.5625, 0.5536, 0.5, 0.5714, 0.5, 0.5714, 0.5312, 0.5536, 0.5312, 0.5714, 0.5, 0.5893, 0.5, 0.5893, 0.5312, 0.5714, 0.5312, 0.375, 0.1562, 0.3929, 0.1562, 0.3929, 0.1875, 0.375, 0.1875, 0.375, 0.125, 0.3929, 0.125, 0.3929, 0.1562, 0.375, 0.1562, 0.3929, 0.125, 0.4107, 0.125, 0.4107, 0.1562, 0.3929, 0.1562, 0.375, 0.09375, 0.3929, 0.09375, 0.3929, 0.125, 0.375, 0.125, 0.375, 0.0625, 0.3929, 0.0625, 0.3929, 0.09375, 0.375, 0.09375, 0.3929, 0.0625, 0.4107, 0.0625, 0.4107, 0.09375, 0.3929, 0.09375, 0.375, 0.03125, 0.3929, 0.03125, 0.3929, 0.0625, 0.375, 0.0625, 0.375, 0.0, 0.3929, 0.0, 0.3929, 0.03125, 0.375, 0.03125, 0.3929, 0.0, 0.4107, 0.0, 0.4107, 0.03125, 0.3929, 0.03125, 0.4107, 0.1562, 0.4286, 0.1562, 0.4286, 0.1875, 0.4107, 0.1875, 0.4107, 0.125, 0.4286, 0.125, 0.4286, 0.1562, 0.4107, 0.1562, 0.4286, 0.125, 0.4464, 0.125, 0.4464, 0.1562, 0.4286, 0.1562, 0.4107, 0.09375, 0.4286, 0.09375, 0.4286, 0.125, 0.4107, 0.125, 0.4107, 0.0625, 0.4286, 0.0625, 0.4286, 0.09375, 0.4107, 0.09375, 0.4286, 0.0625, 0.4464, 0.0625, 0.4464, 0.09375, 0.4286, 0.09375, 0.4107, 0.03125, 0.4286, 0.03125, 0.4286, 0.0625, 0.4107, 0.0625, 0.4107, 0.0, 0.4286, 0.0, 0.4286, 0.03125, 0.4107, 0.03125, 0.4286, 0.0, 0.4464, 0.0, 0.4464, 0.03125, 0.4286, 0.03125, 0.4464, 0.1562, 0.4643, 0.1562, 0.4643, 0.1875, 0.4464, 0.1875, 0.4464, 0.125, 0.4643, 0.125, 0.4643, 0.1562, 0.4464, 0.1562, 0.4643, 0.125, 0.4821, 0.125, 0.4821, 0.1562, 0.4643, 0.1562, 0.4464, 0.09375, 0.4643, 0.09375, 0.4643, 0.125, 0.4464, 0.125, 0.4464, 0.0625, 0.4643, 0.0625, 0.4643, 0.09375, 0.4464, 0.09375, 0.4643, 0.0625, 0.4821, 0.0625, 0.4821, 0.09375, 0.4643, 0.09375, 0.4464, 0.03125, 0.4643, 0.03125, 0.4643, 0.0625, 0.4464, 0.0625, 0.4464, 0.0, 0.4643, 0.0, 0.4643, 0.03125, 0.4464, 0.03125, 0.4643, 0.0, 0.4821, 0.0, 0.4821, 0.03125, 0.4643, 0.03125, 0.4821, 0.1562, 0.5, 0.1562, 0.5, 0.1875, 0.4821, 0.1875, 0.4821, 0.125, 0.5, 0.125, 0.5, 0.1562, 0.4821, 0.1562, 0.5, 0.125, 0.5179, 0.125, 0.5179, 0.1562, 0.5, 0.1562, 0.4821, 0.09375, 0.5, 0.09375, 0.5, 0.125, 0.4821, 0.125, 0.4821, 0.0625, 0.5, 0.0625, 0.5, 0.09375, 0.4821, 0.09375, 0.5, 0.0625, 0.5179, 0.0625, 0.5179, 0.09375, 0.5, 0.09375, 0.4821, 0.03125, 0.5, 0.03125, 0.5, 0.0625, 0.4821, 0.0625, 0.4821, 0.0, 0.5, 0.0, 0.5, 0.03125, 0.4821, 0.03125, 0.5, 0.0, 0.5179, 0.0, 0.5179, 0.03125, 0.5, 0.03125, 0.5179, 0.1562, 0.5357, 0.1562, 0.5357, 0.1875, 0.5179, 0.1875, 0.5179, 0.125, 0.5357, 0.125, 0.5357, 0.1562, 0.5179, 0.1562, 0.5357, 0.125, 0.5536, 0.125, 0.5536, 0.1562, 0.5357, 0.1562, 0.5179, 0.09375, 0.5357, 0.09375, 0.5357, 0.125, 0.5179, 0.125, 0.5179, 0.0625, 0.5357, 0.0625, 0.5357, 0.09375, 0.5179, 0.09375, 0.5357, 0.0625, 0.5536, 0.0625, 0.5536, 0.09375, 0.5357, 0.09375, 0.5179, 0.03125, 0.5357, 0.03125, 0.5357, 0.0625, 0.5179, 0.0625, 0.5179, 0.0, 0.5357, 0.0, 0.5357, 0.03125, 0.5179, 0.03125, 0.5357, 0.0, 0.5536, 0.0, 0.5536, 0.03125, 0.5357, 0.03125, 0.5536, 0.1562, 0.5714, 0.1562, 0.5714, 0.1875, 0.5536, 0.1875, 0.5536, 0.125, 0.5714, 0.125, 0.5714, 0.1562, 0.5536, 0.1562, 0.5714, 0.125, 0.5893, 0.125, 0.5893, 0.1562, 0.5714, 0.1562, 0.5536, 0.09375, 0.5714, 0.09375, 0.5714, 0.125, 0.5536, 0.125, 0.5536, 0.0625, 0.5714, 0.0625, 0.5714, 0.09375, 0.5536, 0.09375, 0.5714, 0.0625, 0.5893, 0.0625, 0.5893, 0.09375, 0.5714, 0.09375, 0.5536, 0.03125, 0.5714, 0.03125, 0.5714, 0.0625, 0.5536, 0.0625, 0.5536, 0.0, 0.5714, 0.0, 0.5714, 0.03125, 0.5536, 0.03125, 0.5714, 0.0, 0.5893, 0.0, 0.5893, 0.03125, 0.5714, 0.03125, 0.125, 0.6562, 0.1562, 0.6562, 0.1562, 0.6875, 0.125, 0.6875, 0.125, 0.625, 0.1562, 0.625, 0.1562, 0.6562, 0.125, 0.6562, 0.1562, 0.625, 0.1875, 0.625, 0.1875, 0.6562, 0.1562, 0.6562, 0.125, 0.5938, 0.1562, 0.5938, 0.1562, 0.625, 0.125, 0.625, 0.125, 0.5625, 0.1562, 0.5625, 0.1562, 0.5938, 0.125, 0.5938, 0.1562, 0.5625, 0.1875, 0.5625, 0.1875, 0.5938, 0.1562, 0.5938, 0.125, 0.5312, 0.1562, 0.5312, 0.1562, 0.5625, 0.125, 0.5625, 0.125, 0.5, 0.1562, 0.5, 0.1562, 0.5312, 0.125, 0.5312, 0.1562, 0.5, 0.1875, 0.5, 0.1875, 0.5312, 0.1562, 0.5312, 0.1875, 0.6562, 0.2188, 0.6562, 0.2188, 0.6875, 0.1875, 0.6875, 0.1875, 0.625, 0.2187, 0.625, 0.2188, 0.6562, 0.1875, 0.6562, 0.2187, 0.625, 0.25, 0.625, 0.25, 0.6562, 0.2188, 0.6562, 0.1875, 0.5938, 0.2188, 0.5938, 0.2187, 0.625, 0.1875, 0.625, 0.1875, 0.5625, 0.2188, 0.5625, 0.2188, 0.5938, 0.1875, 0.5938, 0.2188, 0.5625, 0.25, 0.5625, 0.25, 0.5938, 0.2188, 0.5938, 0.1875, 0.5312, 0.2188, 0.5312, 0.2188, 0.5625, 0.1875, 0.5625, 0.1875, 0.5, 0.2188, 0.5, 0.2188, 0.5312, 0.1875, 0.5312, 0.2188, 0.5, 0.25, 0.5, 0.25, 0.5312, 0.2188, 0.5312, 0.25, 0.6562, 0.2812, 0.6562, 0.2812, 0.6875, 0.25, 0.6875, 0.25, 0.625, 0.2812, 0.625, 0.2812, 0.6562, 0.25, 0.6562, 0.2812, 0.625, 0.3125, 0.625, 0.3125, 0.6562, 0.2812, 0.6562, 0.25, 0.5938, 0.2812, 0.5938, 0.2812, 0.625, 0.25, 0.625, 0.25, 0.5625, 0.2812, 0.5625, 0.2812, 0.5938, 0.25, 0.5938, 0.2812, 0.5625, 0.3125, 0.5625, 0.3125, 0.5938, 0.2812, 0.5938, 0.25, 0.5312, 0.2812, 0.5312, 0.2812, 0.5625, 0.25, 0.5625, 0.25, 0.5, 0.2812, 0.5, 0.2812, 0.5312, 0.25, 0.5312, 0.2812, 0.5, 0.3125, 0.5, 0.3125, 0.5312, 0.2812, 0.5312, 0.625, 0.6562, 0.6562, 0.6562, 0.6562, 0.6875, 0.625, 0.6875, 0.625, 0.625, 0.6562, 0.625, 0.6562, 0.6562, 0.625, 0.6562, 0.6562, 0.625, 0.6875, 0.625, 0.6875, 0.6562, 0.6562, 0.6562, 0.625, 0.5938, 0.6562, 0.5938, 0.6562, 0.625, 0.625, 0.625, 0.625, 0.5625, 0.6562, 0.5625, 0.6562, 0.5938, 0.625, 0.5938, 0.6562, 0.5625, 0.6875, 0.5625, 0.6875, 0.5938, 0.6562, 0.5938, 0.625, 0.5312, 0.6562, 0.5312, 0.6562, 0.5625, 0.625, 0.5625, 0.625, 0.5, 0.6562, 0.5, 0.6562, 0.5312, 0.625, 0.5312, 0.6562, 0.5, 0.6875, 0.5, 0.6875, 0.5312, 0.6562, 0.5312, 0.6875, 0.6562, 0.7188, 0.6562, 0.7188, 0.6875, 0.6875, 0.6875, 0.6875, 0.625, 0.7188, 0.625, 0.7188, 0.6562, 0.6875, 0.6562, 0.7188, 0.625, 0.75, 0.625, 0.75, 0.6562, 0.7188, 0.6562, 0.6875, 0.5938, 0.7188, 0.5938, 0.7188, 0.625, 0.6875, 0.625, 0.6875, 0.5625, 0.7188, 0.5625, 0.7188, 0.5938, 0.6875, 0.5938, 0.7188, 0.5625, 0.75, 0.5625, 0.75, 0.5938, 0.7188, 0.5938, 0.6875, 0.5312, 0.7188, 0.5312, 0.7188, 0.5625, 0.6875, 0.5625, 0.6875, 0.5, 0.7188, 0.5, 0.7188, 0.5312, 0.6875, 0.5312, 0.7188, 0.5, 0.75, 0.5, 0.75, 0.5312, 0.7188, 0.5312, 0.75, 0.6562, 0.7812, 0.6562, 0.7812, 0.6875, 0.75, 0.6875, 0.75, 0.625, 0.7812, 0.625, 0.7812, 0.6562, 0.75, 0.6562, 0.7812, 0.625, 0.8125, 0.625, 0.8125, 0.6562, 0.7812, 0.6562, 0.75, 0.5938, 0.7812, 0.5938, 0.7812, 0.625, 0.75, 0.625, 0.75, 0.5625, 0.7812, 0.5625, 0.7812, 0.5938, 0.75, 0.5938, 0.7812, 0.5625, 0.8125, 0.5625, 0.8125, 0.5938, 0.7812, 0.5938, 0.75, 0.5312, 0.7812, 0.5312, 0.7812, 0.5625, 0.75, 0.5625, 0.75, 0.5, 0.7812, 0.5, 0.7812, 0.5312, 0.75, 0.5312, 0.7812, 0.5, 0.8125, 0.5, 0.8125, 0.5312, 0.7812, 0.5312, 0.75, 0.7188, 0.7812, 0.7188, 0.7812, 0.75, 0.75, 0.75, 0.75, 0.6875, 0.7812, 0.6875, 0.7812, 0.7188, 0.75, 0.7188, 0.7812, 0.6875, 0.8125, 0.6875, 0.8125, 0.7188, 0.7812, 0.7188, 0.6875, 0.7188, 0.7188, 0.7188, 0.7188, 0.75, 0.6875, 0.75, 0.6875, 0.6875, 0.7188, 0.6875, 0.7188, 0.7188, 0.6875, 0.7188, 0.7188, 0.6875, 0.75, 0.6875, 0.75, 0.7188, 0.7188, 0.7188, 0.625, 0.7188, 0.6562, 0.7188, 0.6562, 0.75, 0.625, 0.75, 0.625, 0.6875, 0.6562, 0.6875, 0.6562, 0.7188, 0.625, 0.7188, 0.6562, 0.6875, 0.6875, 0.6875, 0.6875, 0.7188, 0.6562, 0.7188, 0.5893, 0.9062, 0.6071, 0.9062, 0.6071, 0.9375, 0.5893, 0.9375, 0.5893, 0.875, 0.6071, 0.875, 0.6071, 0.9062, 0.5893, 0.9062, 0.6071, 0.875, 0.625, 0.875, 0.625, 0.9062, 0.6071, 0.9062, 0.5893, 0.8438, 0.6071, 0.8438, 0.6071, 0.875, 0.5893, 0.875, 0.5893, 0.8125, 0.6071, 0.8125, 0.6071, 0.8438, 0.5893, 0.8438, 0.6071, 0.8125, 0.625, 0.8125, 0.625, 0.8438, 0.6071, 0.8438, 0.5893, 0.7812, 0.6071, 0.7812, 0.6071, 0.8125, 0.5893, 0.8125, 0.5893, 0.75, 0.6071, 0.75, 0.6071, 0.7812, 0.5893, 0.7812, 0.6071, 0.75, 0.625, 0.75, 0.625, 0.7812, 0.6071, 0.7812, 0.25, 0.7188, 0.2812, 0.7188, 0.2812, 0.75, 0.25, 0.75, 0.25, 0.6875, 0.2812, 0.6875, 0.2812, 0.7188, 0.25, 0.7188, 0.2812, 0.6875, 0.3125, 0.6875, 0.3125, 0.7188, 0.2812, 0.7188, 0.1875, 0.7188, 0.2188, 0.7188, 0.2188, 0.75, 0.1875, 0.75, 0.1875, 0.6875, 0.2188, 0.6875, 0.2188, 0.7188, 0.1875, 0.7188, 0.2188, 0.6875, 0.25, 0.6875, 0.25, 0.7188, 0.2188, 0.7188, 0.125, 0.7188, 0.1562, 0.7188, 0.1562, 0.75, 0.125, 0.75, 0.125, 0.6875, 0.1562, 0.6875, 0.1562, 0.7188, 0.125, 0.7188, 0.1562, 0.6875, 0.1875, 0.6875, 0.1875, 0.7188, 0.1562, 0.7188, 0.5893, 0.4062, 0.6071, 0.4062, 0.6071, 0.4375, 0.5893, 0.4375, 0.5893, 0.375, 0.6071, 0.375, 0.6071, 0.4062, 0.5893, 0.4062, 0.6071, 0.375, 0.625, 0.375, 0.625, 0.4062, 0.6071, 0.4062, 0.5893, 0.3438, 0.6071, 0.3438, 0.6071, 0.375, 0.5893, 0.375, 0.5893, 0.3125, 0.6071, 0.3125, 0.6071, 0.3438, 0.5893, 0.3438, 0.6071, 0.3125, 0.625, 0.3125, 0.625, 0.3438, 0.6071, 0.3438, 0.5893, 0.2812, 0.6071, 0.2812, 0.6071, 0.3125, 0.5893, 0.3125, 0.5893, 0.25, 0.6071, 0.25, 0.6071, 0.2812, 0.5893, 0.2812, 0.6071, 0.25, 0.625, 0.25, 0.625, 0.2812, 0.6071, 0.2812, 0.375, 0.4062, 0.3929, 0.4062, 0.3929, 0.4375, 0.375, 0.4375, 0.375, 0.375, 0.3929, 0.375, 0.3929, 0.4062, 0.375, 0.4062, 0.3929, 0.375, 0.4107, 0.375, 0.4107, 0.4062, 0.3929, 0.4062, 0.375, 0.3438, 0.3929, 0.3438, 0.3929, 0.375, 0.375, 0.375, 0.375, 0.3125, 0.3929, 0.3125, 0.3929, 0.3438, 0.375, 0.3438, 0.3929, 0.3125, 0.4107, 0.3125, 0.4107, 0.3438, 0.3929, 0.3438, 0.375, 0.2812, 0.3929, 0.2812, 0.3929, 0.3125, 0.375, 0.3125, 0.375, 0.25, 0.3929, 0.25, 0.3929, 0.2812, 0.375, 0.2812, 0.3929, 0.25, 0.4107, 0.25, 0.4107, 0.2812, 0.3929, 0.2812, 0.4107, 0.4062, 0.4286, 0.4062, 0.4286, 0.4375, 0.4107, 0.4375, 0.4107, 0.375, 0.4286, 0.375, 0.4286, 0.4062, 0.4107, 0.4062, 0.4286, 0.375, 0.4464, 0.375, 0.4464, 0.4062, 0.4286, 0.4062, 0.4107, 0.3438, 0.4286, 0.3438, 0.4286, 0.375, 0.4107, 0.375, 0.4107, 0.3125, 0.4286, 0.3125, 0.4286, 0.3438, 0.4107, 0.3438, 0.4286, 0.3125, 0.4464, 0.3125, 0.4464, 0.3438, 0.4286, 0.3438, 0.4107, 0.2812, 0.4286, 0.2812, 0.4286, 0.3125, 0.4107, 0.3125, 0.4107, 0.25, 0.4286, 0.25, 0.4286, 0.2812, 0.4107, 0.2812, 0.4286, 0.25, 0.4464, 0.25, 0.4464, 0.2812, 0.4286, 0.2812, 0.4464, 0.4062, 0.4643, 0.4062, 0.4643, 0.4375, 0.4464, 0.4375, 0.4464, 0.375, 0.4643, 0.375, 0.4643, 0.4062, 0.4464, 0.4062, 0.4643, 0.375, 0.4821, 0.375, 0.4821, 0.4062, 0.4643, 0.4062, 0.4464, 0.3438, 0.4643, 0.3438, 0.4643, 0.375, 0.4464, 0.375, 0.4464, 0.3125, 0.4643, 0.3125, 0.4643, 0.3438, 0.4464, 0.3438, 0.4643, 0.3125, 0.4821, 0.3125, 0.4821, 0.3438, 0.4643, 0.3438, 0.4464, 0.2812, 0.4643, 0.2812, 0.4643, 0.3125, 0.4464, 0.3125, 0.4464, 0.25, 0.4643, 0.25, 0.4643, 0.2812, 0.4464, 0.2812, 0.4643, 0.25, 0.4821, 0.25, 0.4821, 0.2812, 0.4643, 0.2812, 0.4821, 0.4062, 0.5, 0.4062, 0.5, 0.4375, 0.4821, 0.4375, 0.4821, 0.375, 0.5, 0.375, 0.5, 0.4062, 0.4821, 0.4062, 0.5, 0.375, 0.5179, 0.375, 0.5179, 0.4062, 0.5, 0.4062, 0.4821, 0.3438, 0.5, 0.3438, 0.5, 0.375, 0.4821, 0.375, 0.4821, 0.3125, 0.5, 0.3125, 0.5, 0.3438, 0.4821, 0.3438, 0.5, 0.3125, 0.5179, 0.3125, 0.5179, 0.3438, 0.5, 0.3438, 0.4821, 0.2812, 0.5, 0.2812, 0.5, 0.3125, 0.4821, 0.3125, 0.4821, 0.25, 0.5, 0.25, 0.5, 0.2812, 0.4821, 0.2812, 0.5, 0.25, 0.5179, 0.25, 0.5179, 0.2812, 0.5, 0.2812, 0.5179, 0.4062, 0.5357, 0.4062, 0.5357, 0.4375, 0.5179, 0.4375, 0.5179, 0.375, 0.5357, 0.375, 0.5357, 0.4062, 0.5179, 0.4062, 0.5357, 0.375, 0.5536, 0.375, 0.5536, 0.4062, 0.5357, 0.4062, 0.5179, 0.3438, 0.5357, 0.3438, 0.5357, 0.375, 0.5179, 0.375, 0.5179, 0.3125, 0.5357, 0.3125, 0.5357, 0.3438, 0.5179, 0.3438, 0.5357, 0.3125, 0.5536, 0.3125, 0.5536, 0.3438, 0.5357, 0.3438, 0.5179, 0.2812, 0.5357, 0.2812, 0.5357, 0.3125, 0.5179, 0.3125, 0.5179, 0.25, 0.5357, 0.25, 0.5357, 0.2812, 0.5179, 0.2812, 0.5357, 0.25, 0.5536, 0.25, 0.5536, 0.2812, 0.5357, 0.2812, 0.5536, 0.4062, 0.5714, 0.4062, 0.5714, 0.4375, 0.5536, 0.4375, 0.5536, 0.375, 0.5714, 0.375, 0.5714, 0.4062, 0.5536, 0.4062, 0.5714, 0.375, 0.5893, 0.375, 0.5893, 0.4062, 0.5714, 0.4062, 0.5536, 0.3438, 0.5714, 0.3438, 0.5714, 0.375, 0.5536, 0.375, 0.5536, 0.3125, 0.5714, 0.3125, 0.5714, 0.3438, 0.5536, 0.3438, 0.5714, 0.3125, 0.5893, 0.3125, 0.5893, 0.3438, 0.5714, 0.3438, 0.5536, 0.2812, 0.5714, 0.2812, 0.5714, 0.3125, 0.5536, 0.3125, 0.5536, 0.25, 0.5714, 0.25, 0.5714, 0.2812, 0.5536, 0.2812, 0.5714, 0.25, 0.5893, 0.25, 0.5893, 0.2812, 0.5714, 0.2812, 0.375, 0.9062, 0.3929, 0.9062, 0.3929, 0.9375, 0.375, 0.9375, 0.375, 0.875, 0.3929, 0.875, 0.3929, 0.9062, 0.375, 0.9062, 0.3929, 0.875, 0.4107, 0.875, 0.4107, 0.9062, 0.3929, 0.9062, 0.375, 0.8438, 0.3929, 0.8438, 0.3929, 0.875, 0.375, 0.875, 0.375, 0.8125, 0.3929, 0.8125, 0.3929, 0.8438, 0.375, 0.8438, 0.3929, 0.8125, 0.4107, 0.8125, 0.4107, 0.8438, 0.3929, 0.8438, 0.375, 0.7812, 0.3929, 0.7812, 0.3929, 0.8125, 0.375, 0.8125, 0.375, 0.75, 0.3929, 0.75, 0.3929, 0.7812, 0.375, 0.7812, 0.3929, 0.75, 0.4107, 0.75, 0.4107, 0.7812, 0.3929, 0.7812, 0.4107, 0.9062, 0.4286, 0.9062, 0.4286, 0.9375, 0.4107, 0.9375, 0.4107, 0.875, 0.4286, 0.875, 0.4286, 0.9062, 0.4107, 0.9062, 0.4286, 0.875, 0.4464, 0.875, 0.4464, 0.9062, 0.4286, 0.9062, 0.4107, 0.8438, 0.4286, 0.8438, 0.4286, 0.875, 0.4107, 0.875, 0.4107, 0.8125, 0.4286, 0.8125, 0.4286, 0.8438, 0.4107, 0.8438, 0.4286, 0.8125, 0.4464, 0.8125, 0.4464, 0.8438, 0.4286, 0.8438, 0.4107, 0.7812, 0.4286, 0.7812, 0.4286, 0.8125, 0.4107, 0.8125, 0.4107, 0.75, 0.4286, 0.75, 0.4286, 0.7812, 0.4107, 0.7812, 0.4286, 0.75, 0.4464, 0.75, 0.4464, 0.7812, 0.4286, 0.7812, 0.4464, 0.9062, 0.4643, 0.9062, 0.4643, 0.9375, 0.4464, 0.9375, 0.4464, 0.875, 0.4643, 0.875, 0.4643, 0.9062, 0.4464, 0.9062, 0.4643, 0.875, 0.4821, 0.875, 0.4821, 0.9062, 0.4643, 0.9062, 0.4464, 0.8438, 0.4643, 0.8438, 0.4643, 0.875, 0.4464, 0.875, 0.4464, 0.8125, 0.4643, 0.8125, 0.4643, 0.8438, 0.4464, 0.8438, 0.4643, 0.8125, 0.4821, 0.8125, 0.4821, 0.8438, 0.4643, 0.8438, 0.4464, 0.7812, 0.4643, 0.7812, 0.4643, 0.8125, 0.4464, 0.8125, 0.4464, 0.75, 0.4643, 0.75, 0.4643, 0.7812, 0.4464, 0.7812, 0.4643, 0.75, 0.4821, 0.75, 0.4821, 0.7812, 0.4643, 0.7812, 0.4821, 0.9062, 0.5, 0.9062, 0.5, 0.9375, 0.4821, 0.9375, 0.4821, 0.875, 0.5, 0.875, 0.5, 0.9062, 0.4821, 0.9062, 0.5, 0.875, 0.5179, 0.875, 0.5179, 0.9062, 0.5, 0.9062, 0.4821, 0.8438, 0.5, 0.8438, 0.5, 0.875, 0.4821, 0.875, 0.4821, 0.8125, 0.5, 0.8125, 0.5, 0.8438, 0.4821, 0.8438, 0.5, 0.8125, 0.5179, 0.8125, 0.5179, 0.8438, 0.5, 0.8438, 0.4821, 0.7812, 0.5, 0.7812, 0.5, 0.8125, 0.4821, 0.8125, 0.4821, 0.75, 0.5, 0.75, 0.5, 0.7812, 0.4821, 0.7812, 0.5, 0.75, 0.5179, 0.75, 0.5179, 0.7812, 0.5, 0.7812, 0.5179, 0.9062, 0.5357, 0.9062, 0.5357, 0.9375, 0.5179, 0.9375, 0.5179, 0.875, 0.5357, 0.875, 0.5357, 0.9062, 0.5179, 0.9062, 0.5357, 0.875, 0.5536, 0.875, 0.5536, 0.9062, 0.5357, 0.9062, 0.5179, 0.8438, 0.5357, 0.8438, 0.5357, 0.875, 0.5179, 0.875, 0.5179, 0.8125, 0.5357, 0.8125, 0.5357, 0.8438, 0.5179, 0.8438, 0.5357, 0.8125, 0.5536, 0.8125, 0.5536, 0.8438, 0.5357, 0.8438, 0.5179, 0.7812, 0.5357, 0.7812, 0.5357, 0.8125, 0.5179, 0.8125, 0.5179, 0.75, 0.5357, 0.75, 0.5357, 0.7812, 0.5179, 0.7812, 0.5357, 0.75, 0.5536, 0.75, 0.5536, 0.7812, 0.5357, 0.7812, 0.5536, 0.9062, 0.5714, 0.9062, 0.5714, 0.9375, 0.5536, 0.9375, 0.5536, 0.875, 0.5714, 0.875, 0.5714, 0.9062, 0.5536, 0.9062, 0.5714, 0.875, 0.5893, 0.875, 0.5893, 0.9062, 0.5714, 0.9062, 0.5536, 0.8438, 0.5714, 0.8438, 0.5714, 0.875, 0.5536, 0.875, 0.5536, 0.8125, 0.5714, 0.8125, 0.5714, 0.8438, 0.5536, 0.8438, 0.5714, 0.8125, 0.5893, 0.8125, 0.5893, 0.8438, 0.5714, 0.8438, 0.5536, 0.7812, 0.5714, 0.7812, 0.5714, 0.8125, 0.5536, 0.8125, 0.5536, 0.75, 0.5714, 0.75, 0.5714, 0.7812, 0.5536, 0.7812, 0.5714, 0.75, 0.5893, 0.75, 0.5893, 0.7812, 0.5714, 0.7812, 0.5536, 0.9688, 0.5714, 0.9688, 0.5714, 1.0, 0.5536, 1.0, 0.5536, 0.9375, 0.5714, 0.9375, 0.5714, 0.9688, 0.5536, 0.9688, 0.5714, 0.9375, 0.5893, 0.9375, 0.5893, 0.9688, 0.5714, 0.9688, 0.5179, 0.9688, 0.5357, 0.9688, 0.5357, 1.0, 0.5179, 1.0, 0.5179, 0.9375, 0.5357, 0.9375, 0.5357, 0.9688, 0.5179, 0.9688, 0.5357, 0.9375, 0.5536, 0.9375, 0.5536, 0.9688, 0.5357, 0.9688, 0.4821, 0.9688, 0.5, 0.9688, 0.5, 1.0, 0.4821, 1.0, 0.4821, 0.9375, 0.5, 0.9375, 0.5, 0.9688, 0.4821, 0.9688, 0.5, 0.9375, 0.5179, 0.9375, 0.5179, 0.9688, 0.5, 0.9688, 0.4464, 0.9688, 0.4643, 0.9688, 0.4643, 1.0, 0.4464, 1.0, 0.4464, 0.9375, 0.4643, 0.9375, 0.4643, 0.9688, 0.4464, 0.9688, 0.4643, 0.9375, 0.4821, 0.9375, 0.4821, 0.9688, 0.4643, 0.9688, 0.4107, 0.9688, 0.4286, 0.9688, 0.4286, 1.0, 0.4107, 1.0, 0.4107, 0.9375, 0.4286, 0.9375, 0.4286, 0.9688, 0.4107, 0.9688, 0.4286, 0.9375, 0.4464, 0.9375, 0.4464, 0.9688, 0.4286, 0.9688, 0.375, 0.9688, 0.3929, 0.9688, 0.3929, 1.0, 0.375, 1.0, 0.375, 0.9375, 0.3929, 0.9375, 0.3929, 0.9688, 0.375, 0.9688, 0.3929, 0.9375, 0.4107, 0.9375, 0.4107, 0.9688, 0.3929, 0.9688, 0.5536, 0.2188, 0.5714, 0.2188, 0.5714, 0.25, 0.5536, 0.25, 0.5536, 0.1875, 0.5714, 0.1875, 0.5714, 0.2188, 0.5536, 0.2188, 0.5714, 0.1875, 0.5893, 0.1875, 0.5893, 0.2188, 0.5714, 0.2188, 0.5179, 0.2188, 0.5357, 0.2188, 0.5357, 0.25, 0.5179, 0.25, 0.5179, 0.1875, 0.5357, 0.1875, 0.5357, 0.2188, 0.5179, 0.2188, 0.5357, 0.1875, 0.5536, 0.1875, 0.5536, 0.2188, 0.5357, 0.2188, 0.4821, 0.2188, 0.5, 0.2188, 0.5, 0.25, 0.4821, 0.25, 0.4821, 0.1875, 0.5, 0.1875, 0.5, 0.2188, 0.4821, 0.2188, 0.5, 0.1875, 0.5179, 0.1875, 0.5179, 0.2188, 0.5, 0.2188, 0.4464, 0.2188, 0.4643, 0.2188, 0.4643, 0.25, 0.4464, 0.25, 0.4464, 0.1875, 0.4643, 0.1875, 0.4643, 0.2188, 0.4464, 0.2188, 0.4643, 0.1875, 0.4821, 0.1875, 0.4821, 0.2188, 0.4643, 0.2188, 0.4107, 0.2188, 0.4286, 0.2188, 0.4286, 0.25, 0.4107, 0.25, 0.4107, 0.1875, 0.4286, 0.1875, 0.4286, 0.2188, 0.4107, 0.2188, 0.4286, 0.1875, 0.4464, 0.1875, 0.4464, 0.2188, 0.4286, 0.2188, 0.375, 0.2188, 0.3929, 0.2188, 0.3929, 0.25, 0.375, 0.25, 0.375, 0.1875, 0.3929, 0.1875, 0.3929, 0.2188, 0.375, 0.2188, 0.3929, 0.1875, 0.4107, 0.1875, 0.4107, 0.2188, 0.3929, 0.2188, 0.5536, 0.7188, 0.5714, 0.7188, 0.5714, 0.75, 0.5536, 0.75, 0.5536, 0.6875, 0.5714, 0.6875, 0.5714, 0.7188, 0.5536, 0.7188, 0.5714, 0.6875, 0.5893, 0.6875, 0.5893, 0.7188, 0.5714, 0.7188, 0.5179, 0.7188, 0.5357, 0.7188, 0.5357, 0.75, 0.5179, 0.75, 0.5179, 0.6875, 0.5357, 0.6875, 0.5357, 0.7188, 0.5179, 0.7188, 0.5357, 0.6875, 0.5536, 0.6875, 0.5536, 0.7188, 0.5357, 0.7188, 0.4821, 0.7188, 0.5, 0.7188, 0.5, 0.75, 0.4821, 0.75, 0.4821, 0.6875, 0.5, 0.6875, 0.5, 0.7188, 0.4821, 0.7188, 0.5, 0.6875, 0.5179, 0.6875, 0.5179, 0.7188, 0.5, 0.7188, 0.4464, 0.7188, 0.4643, 0.7188, 0.4643, 0.75, 0.4464, 0.75, 0.4464, 0.6875, 0.4643, 0.6875, 0.4643, 0.7188, 0.4464, 0.7188, 0.4643, 0.6875, 0.4821, 0.6875, 0.4821, 0.7188, 0.4643, 0.7188, 0.4107, 0.7188, 0.4286, 0.7188, 0.4286, 0.75, 0.4107, 0.75, 0.4107, 0.6875, 0.4286, 0.6875, 0.4286, 0.7188, 0.4107, 0.7188, 0.4286, 0.6875, 0.4464, 0.6875, 0.4464, 0.7188, 0.4286, 0.7188, 0.375, 0.7188, 0.3929, 0.7188, 0.3929, 0.75, 0.375, 0.75, 0.375, 0.6875, 0.3929, 0.6875, 0.3929, 0.7188, 0.375, 0.7188, 0.3929, 0.6875, 0.4107, 0.6875, 0.4107, 0.7188, 0.3929, 0.7188, 0.5536, 0.4688, 0.5714, 0.4688, 0.5714, 0.5, 0.5536, 0.5, 0.5536, 0.4375, 0.5714, 0.4375, 0.5714, 0.4688, 0.5536, 0.4688, 0.5714, 0.4375, 0.5893, 0.4375, 0.5893, 0.4688, 0.5714, 0.4688, 0.5179, 0.4688, 0.5357, 0.4688, 0.5357, 0.5, 0.5179, 0.5, 0.5179, 0.4375, 0.5357, 0.4375, 0.5357, 0.4688, 0.5179, 0.4688, 0.5357, 0.4375, 0.5536, 0.4375, 0.5536, 0.4688, 0.5357, 0.4688, 0.4821, 0.4688, 0.5, 0.4688, 0.5, 0.5, 0.4821, 0.5, 0.4821, 0.4375, 0.5, 0.4375, 0.5, 0.4688, 0.4821, 0.4688, 0.5, 0.4375, 0.5179, 0.4375, 0.5179, 0.4688, 0.5, 0.4688, 0.4464, 0.4688, 0.4643, 0.4688, 0.4643, 0.5, 0.4464, 0.5, 0.4464, 0.4375, 0.4643, 0.4375, 0.4643, 0.4688, 0.4464, 0.4688, 0.4643, 0.4375, 0.4821, 0.4375, 0.4821, 0.4688, 0.4643, 0.4688, 0.4107, 0.4688, 0.4286, 0.4688, 0.4286, 0.5, 0.4107, 0.5, 0.4107, 0.4375, 0.4286, 0.4375, 0.4286, 0.4688, 0.4107, 0.4688, 0.4286, 0.4375, 0.4464, 0.4375, 0.4464, 0.4688, 0.4286, 0.4688, 0.375, 0.4688, 0.3929, 0.4688, 0.3929, 0.5, 0.375, 0.5, 0.375, 0.4375, 0.3929, 0.4375, 0.3929, 0.4688, 0.375, 0.4688, 0.3929, 0.4375, 0.4107, 0.4375, 0.4107, 0.4688, 0.3929, 0.4688, 0.5893, 0.4688, 0.6071, 0.4688, 0.6071, 0.5, 0.5893, 0.5, 0.5893, 0.4375, 0.6071, 0.4375, 0.6071, 0.4688, 0.5893, 0.4688, 0.6071, 0.4375, 0.625, 0.4375, 0.625, 0.4688, 0.6071, 0.4688, 0.5893, 0.7188, 0.6071, 0.7188, 0.6071, 0.75, 0.5893, 0.75, 0.5893, 0.6875, 0.6071, 0.6875, 0.6071, 0.7188, 0.5893, 0.7188, 0.6071, 0.6875, 0.625, 0.6875, 0.625, 0.7188, 0.6071, 0.7188, 0.3125, 0.7188, 0.3438, 0.7188, 0.3438, 0.75, 0.3125, 0.75, 0.3125, 0.6875, 0.3438, 0.6875, 0.3438, 0.7188, 0.3125, 0.7188, 0.3438, 0.6875, 0.375, 0.6875, 0.375, 0.7188, 0.3438, 0.7188, 0.5893, 0.2188, 0.6071, 0.2188, 0.6071, 0.25, 0.5893, 0.25, 0.5893, 0.1875, 0.6071, 0.1875, 0.6071, 0.2188, 0.5893, 0.2188, 0.6071, 0.1875, 0.625, 0.1875, 0.625, 0.2188, 0.6071, 0.2188, 0.5893, 0.9688, 0.6071, 0.9688, 0.6071, 1.0, 0.5893, 1.0, 0.5893, 0.9375, 0.6071, 0.9375, 0.6071, 0.9688, 0.5893, 0.9688, 0.6071, 0.9375, 0.625, 0.9375, 0.625, 0.9688, 0.6071, 0.9688, 0.8125, 0.7188, 0.8438, 0.7188, 0.8438, 0.75, 0.8125, 0.75, 0.8125, 0.6875, 0.8438, 0.6875, 0.8438, 0.7188, 0.8125, 0.7188, 0.8438, 0.6875, 0.875, 0.6875, 0.875, 0.7188, 0.8438, 0.7188])
me_cube.materials.append(mat_material)
me_cube.use_remesh_preserve_volume = False
me_cube.use_remesh_preserve_attributes = False
me_cube.use_mirror_vertex_groups = False
me_cube.update()

# ---- objects
ob_cube = bpy.data.objects.new('Cube', me_cube)

# ---- transforms, parenting, visibility, modifiers, constraints
ob_cube.location = (0.0, 0.0, 0.0)
ob_cube.lock_rotations_4d = False
ob_cube.empty_display_type = 'ARROWS'
ob_cube.lineart.crease_threshold = 0.0

# ---- collection membership
col_collection.objects.link(ob_cube)

# ---- scene / render settings (as saved in the file)
scene.frame_start = 1; scene.frame_end = 250; scene.frame_set(1)
scene.render.engine = 'BLENDER_EEVEE_NEXT'
scene.cycles.use_denoising = False
scene.cycles.samples = 128
scene.cycles.sampling_pattern = 'TABULATED_SOBOL'
scene.cycles.use_adaptive_sampling = False
scene.cycles.use_light_tree = False
scene.view_settings.view_transform = 'Filmic'
bpy.context.view_layer.update()

# ---- added for rendering (the .blend has no active camera and no usable light): camera, sun
cam_auto = bpy.data.cameras.new('AutoCamera')
cam_auto.lens = 50.0
cam_auto.sensor_width = 36.0
cam_auto.clip_end = 1000.0
ob_auto_camera = bpy.data.objects.new('AutoCamera', cam_auto)
scene.collection.objects.link(ob_auto_camera)
ob_auto_camera.location = (6.34267, -7.64292, 5.23392)
ob_auto_camera.rotation_euler = (1.09748, -7.21219e-08, 0.694738)
scene.camera = ob_auto_camera
light_auto_sun = bpy.data.lights.new('AutoSun', 'SUN')
light_auto_sun.energy = 3.0
light_auto_sun.angle = 0.0523599
ob_auto_sun = bpy.data.objects.new('AutoSun', light_auto_sun)
scene.collection.objects.link(ob_auto_sun)
ob_auto_sun.rotation_euler = (0.872665, 0.174533, 0.523599)
bpy.context.view_layer.update()
